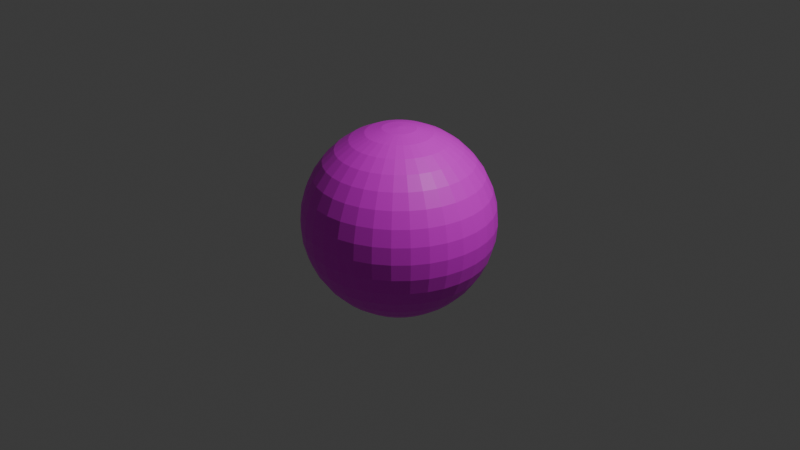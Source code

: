 # Source: ball.blend  (saved by Blender 4.0.36; exported with 4.5.12 LTS)
import bpy
from mathutils import Matrix  # noqa: F401  (used for matrix-valued properties, if any)

bpy.ops.wm.read_factory_settings(use_empty=True)
scene = bpy.context.scene
scene.name = 'Scene'

# ---- collections
col_collection = bpy.data.collections.new('Collection'); scene.collection.children.link(col_collection)

# ---- images (referenced by path relative to the original .blend; pixels are not part of the script)
import os
ASSET_DIR = os.environ.get("B2B_ASSET_DIR", "")  # directory of the original .blend (textures are referenced by path, not embedded)
HERE = os.path.dirname(os.path.abspath(__file__))  # packed textures are extracted next to this script under _unpacked/

def load_image(name, relpath, width, height, colorspace="sRGB"):
    """Load a texture the original file referenced (path relative to the .blend, or extracted next to this script)."""
    p = next((c for c in (os.path.join(HERE, relpath), os.path.join(ASSET_DIR, relpath)) if relpath and os.path.exists(c)), "")
    if p:
        img = bpy.data.images.load(p, check_existing=True)
        img.name = name
    else:  # same state as the original file: an image datablock whose file is absent (Cycles renders it pink)
        img = bpy.data.images.new(name, width, height)
        img.source = "FILE"
        img.filepath = "//" + (relpath or name)
    img.colorspace_settings.name = colorspace
    return img
img_ball_texture = load_image('ball-texture', 'ball-texture.png', 1024, 1024, 'sRGB')

# ---- materials (node trees are filled in below, after node groups)
mat_material = bpy.data.materials.new('Material')
mat_material.use_transparent_shadow = False

# ---- material node trees
mat_material.use_nodes = True; mat_material.node_tree.nodes.clear()
_N = mat_material.node_tree.nodes; _L = mat_material.node_tree.links
n0 = _N.new('ShaderNodeBsdfPrincipled'); n0.name = 'Principled BSDF'; n0.location = (10, 300)
n0.inputs[3].default_value = 1.45
n1 = _N.new('ShaderNodeOutputMaterial'); n1.name = 'Material Output'; n1.location = (300, 300)
n2 = _N.new('ShaderNodeTexImage'); n2.name = 'Image Texture'; n2.location = (-280, 280)
n2.image = img_ball_texture
_L.new(n0.outputs[0], n1.inputs[0])
_L.new(n2.outputs[0], n0.inputs[0])
n1.is_active_output = True

# ---- world
world_world = bpy.data.worlds.new('World'); scene.world = world_world
world_world.use_nodes = True; world_world.node_tree.nodes.clear()
_N = world_world.node_tree.nodes; _L = world_world.node_tree.links
n0 = _N.new('ShaderNodeOutputWorld'); n0.name = 'World Output'; n0.location = (300, 300)
n1 = _N.new('ShaderNodeBackground'); n1.name = 'Background'; n1.location = (10, 300)
n1.inputs[0].default_value = (0.05088, 0.05088, 0.05088, 1.0)
_L.new(n1.outputs[0], n0.inputs[0])
n0.is_active_output = True
world_world.color = (0.05088, 0.05088, 0.05088)
world_world.use_sun_shadow = False
world_world.sun_shadow_jitter_overblur = 0.0

# ---- cameras
cam_camera = bpy.data.cameras.new('Camera')
cam_camera.clip_end = 100.0
cam_camera.ortho_scale = 7.314

# ---- lights
light_light = bpy.data.lights.new('Light', 'POINT')
light_light.transmission_factor = 0.0
light_light.use_soft_falloff = False
light_light.energy = 1000.0
light_light.shadow_soft_size = 0.1
light_light.shadow_maximum_resolution = 0.006
light_light.use_absolute_resolution = True

# ---- meshes
me_sphere = bpy.data.meshes.new('Sphere')
me_sphere.from_pydata([(0.03191, 0.1707, 0.9848), (0.06285, 0.3362, 0.9397), (0.09187, 0.4915, 0.866), (0.1181, 0.6318, 0.766), (0.1408, 0.753, 0.6428), (0.1591, 0.8513, 0.5), (0.1727, 0.9237, 0.342), (0.181, 0.968, 0.1736), (0.1837, 0.983, 0.0), (0.181, 0.968, -0.1736), (0.1727, 0.9237, -0.342), (0.1591, 0.8513, -0.5), (0.1408, 0.753, -0.6428), (0.1181, 0.6318, -0.766), (0.09187, 0.4915, -0.866), (0.06285, 0.3362, -0.9397), (0.03191, 0.1707, -0.9848), (0.06273, 0.1619, 0.9848), (0.1236, 0.3189, 0.9397), (0.1806, 0.4662, 0.866), (0.2322, 0.5994, 0.766), (0.2767, 0.7143, 0.6428), (0.3128, 0.8075, 0.5), (0.3395, 0.8762, 0.342), (0.3558, 0.9183, 0.1736), (0.3612, 0.9325, 0.0), (0.3558, 0.9183, -0.1736), (0.3395, 0.8762, -0.342), (0.3128, 0.8075, -0.5), (0.2767, 0.7143, -0.6428), (0.2322, 0.5994, -0.766), (0.1806, 0.4662, -0.866), (0.1236, 0.3189, -0.9397), (0.06273, 0.1619, -0.9848), (0.09141, 0.1476, 0.9848), (0.1801, 0.2908, 0.9397), (0.2632, 0.4251, 0.866), (0.3384, 0.5465, 0.766), (0.4033, 0.6513, 0.6428), (0.4559, 0.7363, 0.5), (0.4947, 0.7989, 0.342), (0.5184, 0.8373, 0.1736), (0.5264, 0.8502, 0.0), (0.5184, 0.8373, -0.1736), (0.4947, 0.7989, -0.342), (0.4559, 0.7363, -0.5), (0.4033, 0.6513, -0.6428), (0.3384, 0.5465, -0.766), (0.2632, 0.4251, -0.866), (0.1801, 0.2908, -0.9397), (0.09141, 0.1476, -0.9848), (0.117, 0.1283, 0.9848), (0.2304, 0.2528, 0.9397), (0.3368, 0.3695, 0.866), (0.433, 0.475, 0.766), (0.5161, 0.5661, 0.6428), (0.5834, 0.64, 0.5), (0.6331, 0.6944, 0.342), (0.6635, 0.7278, 0.1736), (0.6737, 0.739, 0.0), (0.6635, 0.7278, -0.1736), (0.6331, 0.6944, -0.342), (0.5834, 0.64, -0.5), (0.5161, 0.5661, -0.6428), (0.433, 0.475, -0.766), (0.3368, 0.3695, -0.866), (0.2304, 0.2528, -0.9397), (0.117, 0.1283, -0.9848), (0.1386, 0.1046, 0.9848), (0.2729, 0.2061, 0.9397), (0.399, 0.3013, 0.866), (0.513, 0.3874, 0.766), (0.6113, 0.4616, 0.6428), (0.6911, 0.5219, 0.5), (0.7499, 0.5663, 0.342), (0.7859, 0.5935, 0.1736), (0.798, 0.6026, 0.0), (0.7859, 0.5935, -0.1736), (0.7499, 0.5663, -0.342), (0.6911, 0.5219, -0.5), (0.6113, 0.4616, -0.6428), (0.513, 0.3874, -0.766), (0.399, 0.3013, -0.866), (0.2729, 0.2061, -0.9397), (0.1386, 0.1046, -0.9848), (0.1554, 0.0774, 0.9848), (0.3062, 0.1525, 0.9397), (0.4476, 0.2229, 0.866), (0.5754, 0.2865, 0.766), (0.6857, 0.3415, 0.6428), (0.7752, 0.386, 0.5), (0.8412, 0.4189, 0.342), (0.8816, 0.439, 0.1736), (0.8952, 0.4457, 0.0), (0.8816, 0.439, -0.1736), (0.8412, 0.4189, -0.342), (0.7752, 0.386, -0.5), (0.6857, 0.3415, -0.6428), (0.5754, 0.2865, -0.766), (0.4476, 0.2229, -0.866), (0.3062, 0.1525, -0.9397), (0.1554, 0.0774, -0.9848), (0.167, 0.04752, 0.9848), (0.329, 0.0936, 0.9397), (0.4809, 0.1368, 0.866), (0.6182, 0.1759, 0.766), (0.7368, 0.2096, 0.6428), (0.833, 0.237, 0.5), (0.9038, 0.2572, 0.342), (0.9472, 0.2695, 0.1736), (0.9618, 0.2737, 0.0), (0.9472, 0.2695, -0.1736), (0.9038, 0.2572, -0.342), (0.833, 0.237, -0.5), (0.7368, 0.2096, -0.6428), (0.6182, 0.1759, -0.766), (0.4809, 0.1368, -0.866), (0.329, 0.0936, -0.9397), (0.167, 0.04752, -0.9848), (0.1729, 0.01602, 0.9848), (0.3406, 0.03156, 0.9397), (0.4979, 0.04613, 0.866), (0.64, 0.05931, 0.766), (0.7628, 0.07068, 0.6428), (0.8623, 0.07991, 0.5), (0.9357, 0.0867, 0.342), (0.9806, 0.09087, 0.1736), (0.9957, 0.09227, 0.0), (0.9806, 0.09087, -0.1736), (0.9357, 0.0867, -0.342), (0.8623, 0.07991, -0.5), (0.7628, 0.07068, -0.6428), (0.64, 0.05931, -0.766), (0.4979, 0.04613, -0.866), (0.3406, 0.03156, -0.9397), (0.1729, 0.01602, -0.9848), (0.1729, -0.01602, 0.9848), (0.3406, -0.03156, 0.9397), (0.4979, -0.04613, 0.866), (0.64, -0.05931, 0.766), (0.7628, -0.07068, 0.6428), (0.8623, -0.07991, 0.5), (0.9357, -0.0867, 0.342), (0.9806, -0.09087, 0.1736), (0.9957, -0.09227, 0.0), (0.9806, -0.09087, -0.1736), (0.9357, -0.0867, -0.342), (0.8623, -0.07991, -0.5), (0.7628, -0.07068, -0.6428), (0.64, -0.05931, -0.766), (0.4979, -0.04613, -0.866), (0.3406, -0.03156, -0.9397), (0.1729, -0.01602, -0.9848), (0.167, -0.04752, 0.9848), (0.329, -0.0936, 0.9397), (0.4809, -0.1368, 0.866), (0.6182, -0.1759, 0.766), (0.7368, -0.2096, 0.6428), (0.833, -0.237, 0.5), (0.9038, -0.2572, 0.342), (0.9472, -0.2695, 0.1736), (0.9618, -0.2737, 0.0), (0.9472, -0.2695, -0.1736), (0.9038, -0.2572, -0.342), (0.833, -0.237, -0.5), (0.7368, -0.2096, -0.6428), (0.6182, -0.1759, -0.766), (0.4809, -0.1368, -0.866), (0.329, -0.0936, -0.9397), (0.167, -0.04752, -0.9848), (0.1554, -0.0774, 0.9848), (0.3062, -0.1525, 0.9397), (0.4476, -0.2229, 0.866), (0.5754, -0.2865, 0.766), (0.6857, -0.3415, 0.6428), (0.7752, -0.386, 0.5), (0.8412, -0.4189, 0.342), (0.8816, -0.439, 0.1736), (0.8952, -0.4457, 0.0), (0.8816, -0.439, -0.1736), (0.8412, -0.4189, -0.342), (0.7752, -0.386, -0.5), (0.6857, -0.3415, -0.6428), (0.5754, -0.2865, -0.766), (0.4476, -0.2229, -0.866), (0.3062, -0.1525, -0.9397), (0.1554, -0.0774, -0.9848), (0.1386, -0.1046, 0.9848), (0.2729, -0.2061, 0.9397), (0.399, -0.3013, 0.866), (0.513, -0.3874, 0.766), (0.6113, -0.4616, 0.6428), (0.6911, -0.5219, 0.5), (0.7499, -0.5663, 0.342), (0.7859, -0.5935, 0.1736), (0.798, -0.6026, 0.0), (0.7859, -0.5935, -0.1736), (0.7499, -0.5663, -0.342), (0.6911, -0.5219, -0.5), (0.6113, -0.4616, -0.6428), (0.513, -0.3874, -0.766), (0.399, -0.3013, -0.866), (0.2729, -0.2061, -0.9397), (0.1386, -0.1046, -0.9848), (0.117, -0.1283, 0.9848), (0.2304, -0.2528, 0.9397), (0.3368, -0.3695, 0.866), (0.433, -0.475, 0.766), (0.5161, -0.5661, 0.6428), (0.5834, -0.64, 0.5), (0.6331, -0.6944, 0.342), (0.6635, -0.7278, 0.1736), (0.6737, -0.739, 0.0), (0.6635, -0.7278, -0.1736), (0.6331, -0.6944, -0.342), (0.5834, -0.64, -0.5), (0.5161, -0.5661, -0.6428), (0.433, -0.475, -0.766), (0.3368, -0.3695, -0.866), (0.2304, -0.2528, -0.9397), (0.117, -0.1283, -0.9848), (0.09141, -0.1476, 0.9848), (0.1801, -0.2908, 0.9397), (0.2632, -0.4251, 0.866), (0.3384, -0.5465, 0.766), (0.4033, -0.6513, 0.6428), (0.4559, -0.7363, 0.5), (0.4947, -0.7989, 0.342), (0.5184, -0.8373, 0.1736), (0.5264, -0.8502, 0.0), (0.5184, -0.8373, -0.1736), (0.4947, -0.7989, -0.342), (0.4559, -0.7363, -0.5), (0.4033, -0.6513, -0.6428), (0.3384, -0.5465, -0.766), (0.2632, -0.4251, -0.866), (0.1801, -0.2908, -0.9397), (0.09141, -0.1476, -0.9848), (0.06273, -0.1619, 0.9848), (0.1236, -0.3189, 0.9397), (0.1806, -0.4662, 0.866), (0.2322, -0.5994, 0.766), (0.2767, -0.7143, 0.6428), (0.3128, -0.8075, 0.5), (0.3395, -0.8762, 0.342), (0.3558, -0.9183, 0.1736), (0.3612, -0.9325, 0.0), (0.3558, -0.9183, -0.1736), (0.3395, -0.8762, -0.342), (0.3128, -0.8075, -0.5), (0.2767, -0.7143, -0.6428), (0.2322, -0.5994, -0.766), (0.1806, -0.4662, -0.866), (0.1236, -0.3189, -0.9397), (0.06273, -0.1619, -0.9848), (0.03191, -0.1707, 0.9848), (0.06285, -0.3362, 0.9397), (0.09187, -0.4915, 0.866), (0.1181, -0.6318, 0.766), (0.1408, -0.753, 0.6428), (0.1591, -0.8513, 0.5), (0.1727, -0.9237, 0.342), (0.181, -0.968, 0.1736), (0.1837, -0.983, 0.0), (0.181, -0.968, -0.1736), (0.1727, -0.9237, -0.342), (0.1591, -0.8513, -0.5), (0.1408, -0.753, -0.6428), (0.1181, -0.6318, -0.766), (0.09187, -0.4915, -0.866), (0.06285, -0.3362, -0.9397), (0.03191, -0.1707, -0.9848), (1.863e-08, -0.1736, 0.9848), (4.47e-08, -0.342, 0.9397), (3.725e-08, -0.5, 0.866), (8.196e-08, -0.6428, 0.766), (1.043e-07, -0.766, 0.6428), (-2.98e-08, -0.866, 0.5), (5.96e-08, -0.9397, 0.342), (0.0, -0.9848, 0.1736), (7.451e-08, -1.0, 0.0), (0.0, -0.9848, -0.1736), (5.96e-08, -0.9397, -0.342), (-2.98e-08, -0.866, -0.5), (1.043e-07, -0.766, -0.6428), (8.196e-08, -0.6428, -0.766), (3.725e-08, -0.5, -0.866), (4.47e-08, -0.342, -0.9397), (1.863e-08, -0.1736, -0.9848), (-0.03191, -0.1707, 0.9848), (-0.06285, -0.3362, 0.9397), (-0.09187, -0.4915, 0.866), (-0.1181, -0.6318, 0.766), (-0.1408, -0.753, 0.6428), (-0.1591, -0.8513, 0.5), (-0.1727, -0.9237, 0.342), (-0.181, -0.968, 0.1736), (-0.1837, -0.983, 0.0), (-0.181, -0.968, -0.1736), (-0.1727, -0.9237, -0.342), (-0.1591, -0.8513, -0.5), (-0.1408, -0.753, -0.6428), (-0.1181, -0.6318, -0.766), (-0.09187, -0.4915, -0.866), (-0.06285, -0.3362, -0.9397), (-0.03191, -0.1707, -0.9848), (-0.06273, -0.1619, 0.9848), (-0.1236, -0.3189, 0.9397), (-0.1806, -0.4662, 0.866), (-0.2322, -0.5994, 0.766), (-0.2767, -0.7143, 0.6428), (-0.3128, -0.8075, 0.5), (-0.3395, -0.8762, 0.342), (-0.3558, -0.9183, 0.1736), (-0.3612, -0.9325, 0.0), (-0.3558, -0.9183, -0.1736), (-0.3395, -0.8762, -0.342), (-0.3128, -0.8075, -0.5), (-0.2767, -0.7143, -0.6428), (-0.2322, -0.5994, -0.766), (-0.1806, -0.4662, -0.866), (-0.1236, -0.3189, -0.9397), (-0.06273, -0.1619, -0.9848), (-0.09141, -0.1476, 0.9848), (-0.1801, -0.2908, 0.9397), (-0.2632, -0.4251, 0.866), (-0.3384, -0.5465, 0.766), (-0.4033, -0.6513, 0.6428), (-0.4559, -0.7363, 0.5), (-0.4947, -0.7989, 0.342), (-0.5184, -0.8373, 0.1736), (-0.5264, -0.8502, 0.0), (-0.5184, -0.8373, -0.1736), (-0.4947, -0.7989, -0.342), (-0.4559, -0.7363, -0.5), (-0.4033, -0.6513, -0.6428), (-0.3384, -0.5465, -0.766), (-0.2632, -0.4251, -0.866), (-0.1801, -0.2908, -0.9397), (-0.09141, -0.1476, -0.9848), (0.0, 0.0, -1.0), (-0.117, -0.1283, 0.9848), (-0.2304, -0.2528, 0.9397), (-0.3368, -0.3695, 0.866), (-0.433, -0.475, 0.766), (-0.5161, -0.5661, 0.6428), (-0.5834, -0.64, 0.5), (-0.6331, -0.6944, 0.342), (-0.6635, -0.7278, 0.1736), (-0.6737, -0.739, 0.0), (-0.6635, -0.7278, -0.1736), (-0.6331, -0.6944, -0.342), (-0.5834, -0.64, -0.5), (-0.5161, -0.5661, -0.6428), (-0.433, -0.475, -0.766), (-0.3368, -0.3695, -0.866), (-0.2304, -0.2528, -0.9397), (-0.117, -0.1283, -0.9848), (-0.1386, -0.1046, 0.9848), (-0.2729, -0.2061, 0.9397), (-0.399, -0.3013, 0.866), (-0.513, -0.3874, 0.766), (-0.6113, -0.4616, 0.6428), (-0.6911, -0.5219, 0.5), (-0.7499, -0.5663, 0.342), (-0.7859, -0.5935, 0.1736), (-0.798, -0.6026, 0.0), (-0.7859, -0.5935, -0.1736), (-0.7499, -0.5663, -0.342), (-0.6911, -0.5219, -0.5), (-0.6113, -0.4616, -0.6428), (-0.513, -0.3874, -0.766), (-0.399, -0.3013, -0.866), (-0.2729, -0.2061, -0.9397), (-0.1386, -0.1046, -0.9848), (-0.1554, -0.0774, 0.9848), (-0.3062, -0.1525, 0.9397), (-0.4476, -0.2229, 0.866), (-0.5754, -0.2865, 0.766), (-0.6857, -0.3415, 0.6428), (-0.7752, -0.386, 0.5), (-0.8412, -0.4189, 0.342), (-0.8816, -0.439, 0.1736), (-0.8952, -0.4457, 0.0), (-0.8816, -0.439, -0.1736), (-0.8412, -0.4189, -0.342), (-0.7752, -0.386, -0.5), (-0.6857, -0.3415, -0.6428), (-0.5754, -0.2865, -0.766), (-0.4476, -0.2229, -0.866), (-0.3062, -0.1525, -0.9397), (-0.1554, -0.0774, -0.9848), (0.0, 0.0, 1.0), (-0.167, -0.04752, 0.9848), (-0.329, -0.0936, 0.9397), (-0.4809, -0.1368, 0.866), (-0.6182, -0.1759, 0.766), (-0.7368, -0.2096, 0.6428), (-0.833, -0.237, 0.5), (-0.9038, -0.2572, 0.342), (-0.9472, -0.2695, 0.1736), (-0.9618, -0.2737, 0.0), (-0.9472, -0.2695, -0.1736), (-0.9038, -0.2572, -0.342), (-0.833, -0.237, -0.5), (-0.7368, -0.2096, -0.6428), (-0.6182, -0.1759, -0.766), (-0.4809, -0.1368, -0.866), (-0.329, -0.0936, -0.9397), (-0.167, -0.04752, -0.9848), (-0.1729, -0.01602, 0.9848), (-0.3406, -0.03156, 0.9397), (-0.4979, -0.04613, 0.866), (-0.64, -0.05931, 0.766), (-0.7628, -0.07068, 0.6428), (-0.8623, -0.07991, 0.5), (-0.9357, -0.0867, 0.342), (-0.9806, -0.09087, 0.1736), (-0.9957, -0.09227, 0.0), (-0.9806, -0.09087, -0.1736), (-0.9357, -0.0867, -0.342), (-0.8623, -0.07991, -0.5), (-0.7628, -0.07068, -0.6428), (-0.64, -0.05931, -0.766), (-0.4979, -0.04613, -0.866), (-0.3406, -0.03156, -0.9397), (-0.1729, -0.01602, -0.9848), (-0.1729, 0.01602, 0.9848), (-0.3406, 0.03156, 0.9397), (-0.4979, 0.04613, 0.866), (-0.64, 0.05931, 0.766), (-0.7628, 0.07068, 0.6428), (-0.8623, 0.07991, 0.5), (-0.9357, 0.0867, 0.342), (-0.9806, 0.09087, 0.1736), (-0.9957, 0.09227, 0.0), (-0.9806, 0.09087, -0.1736), (-0.9357, 0.0867, -0.342), (-0.8623, 0.07991, -0.5), (-0.7628, 0.07068, -0.6428), (-0.64, 0.05931, -0.766), (-0.4979, 0.04613, -0.866), (-0.3406, 0.03156, -0.9397), (-0.1729, 0.01602, -0.9848), (-0.167, 0.04752, 0.9848), (-0.329, 0.0936, 0.9397), (-0.4809, 0.1368, 0.866), (-0.6182, 0.1759, 0.766), (-0.7368, 0.2096, 0.6428), (-0.833, 0.237, 0.5), (-0.9038, 0.2572, 0.342), (-0.9472, 0.2695, 0.1736), (-0.9618, 0.2737, 0.0), (-0.9472, 0.2695, -0.1736), (-0.9038, 0.2572, -0.342), (-0.833, 0.237, -0.5), (-0.7368, 0.2096, -0.6428), (-0.6182, 0.1759, -0.766), (-0.4809, 0.1368, -0.866), (-0.329, 0.0936, -0.9397), (-0.167, 0.04752, -0.9848), (-0.1554, 0.0774, 0.9848), (-0.3062, 0.1525, 0.9397), (-0.4476, 0.2229, 0.866), (-0.5754, 0.2865, 0.766), (-0.6857, 0.3415, 0.6428), (-0.7752, 0.386, 0.5), (-0.8412, 0.4189, 0.342), (-0.8816, 0.439, 0.1736), (-0.8952, 0.4457, 0.0), (-0.8816, 0.439, -0.1736), (-0.8412, 0.4189, -0.342), (-0.7752, 0.386, -0.5), (-0.6857, 0.3415, -0.6428), (-0.5754, 0.2865, -0.766), (-0.4476, 0.2229, -0.866), (-0.3062, 0.1525, -0.9397), (-0.1554, 0.0774, -0.9848), (-0.1386, 0.1046, 0.9848), (-0.2729, 0.2061, 0.9397), (-0.399, 0.3013, 0.866), (-0.513, 0.3874, 0.766), (-0.6113, 0.4616, 0.6428), (-0.6911, 0.5219, 0.5), (-0.7499, 0.5663, 0.342), (-0.7859, 0.5935, 0.1736), (-0.798, 0.6026, 0.0), (-0.7859, 0.5935, -0.1736), (-0.7499, 0.5663, -0.342), (-0.6911, 0.5219, -0.5), (-0.6113, 0.4616, -0.6428), (-0.513, 0.3874, -0.766), (-0.399, 0.3013, -0.866), (-0.2729, 0.2061, -0.9397), (-0.1386, 0.1046, -0.9848), (-0.117, 0.1283, 0.9848), (-0.2304, 0.2528, 0.9397), (-0.3368, 0.3695, 0.866), (-0.433, 0.475, 0.766), (-0.5161, 0.5661, 0.6428), (-0.5834, 0.64, 0.5), (-0.6331, 0.6944, 0.342), (-0.6635, 0.7278, 0.1736), (-0.6737, 0.739, 0.0), (-0.6635, 0.7278, -0.1736), (-0.6331, 0.6944, -0.342), (-0.5834, 0.64, -0.5), (-0.5161, 0.5661, -0.6428), (-0.433, 0.475, -0.766), (-0.3368, 0.3695, -0.866), (-0.2304, 0.2528, -0.9397), (-0.117, 0.1283, -0.9848), (-0.09141, 0.1476, 0.9848), (-0.1801, 0.2908, 0.9397), (-0.2632, 0.4251, 0.866), (-0.3384, 0.5465, 0.766), (-0.4033, 0.6513, 0.6428), (-0.4559, 0.7363, 0.5), (-0.4947, 0.7989, 0.342), (-0.5184, 0.8373, 0.1736), (-0.5264, 0.8502, 0.0), (-0.5184, 0.8373, -0.1736), (-0.4947, 0.7989, -0.342), (-0.4559, 0.7363, -0.5), (-0.4033, 0.6513, -0.6428), (-0.3384, 0.5465, -0.766), (-0.2632, 0.4251, -0.866), (-0.1801, 0.2908, -0.9397), (-0.09141, 0.1476, -0.9848), (-0.06273, 0.1619, 0.9848), (-0.1236, 0.3189, 0.9397), (-0.1806, 0.4662, 0.866), (-0.2322, 0.5994, 0.766), (-0.2767, 0.7143, 0.6428), (-0.3128, 0.8075, 0.5), (-0.3395, 0.8762, 0.342), (-0.3558, 0.9183, 0.1736), (-0.3612, 0.9325, 0.0), (-0.3558, 0.9183, -0.1736), (-0.3395, 0.8762, -0.342), (-0.3128, 0.8075, -0.5), (-0.2767, 0.7143, -0.6428), (-0.2322, 0.5994, -0.766), (-0.1806, 0.4662, -0.866), (-0.1236, 0.3189, -0.9397), (-0.06273, 0.1619, -0.9848), (-0.03191, 0.1707, 0.9848), (-0.06285, 0.3362, 0.9397), (-0.09187, 0.4915, 0.866), (-0.1181, 0.6318, 0.766), (-0.1408, 0.753, 0.6428), (-0.1591, 0.8513, 0.5), (-0.1727, 0.9237, 0.342), (-0.181, 0.968, 0.1736), (-0.1837, 0.983, 0.0), (-0.181, 0.968, -0.1736), (-0.1727, 0.9237, -0.342), (-0.1591, 0.8513, -0.5), (-0.1408, 0.753, -0.6428), (-0.1181, 0.6318, -0.766), (-0.09187, 0.4915, -0.866), (-0.06285, 0.3362, -0.9397), (-0.03191, 0.1707, -0.9848), (-3.353e-08, 0.1736, 0.9848), (-1.043e-07, 0.342, 0.9397), (-6.706e-08, 0.5, 0.866), (-1.118e-07, 0.6428, 0.766), (-2.533e-07, 0.766, 0.6428), (2.98e-08, 0.866, 0.5), (-1.639e-07, 0.9397, 0.342), (-1.49e-08, 0.9848, 0.1736), (-1.341e-07, 1.0, 0.0), (-1.49e-08, 0.9848, -0.1736), (-1.639e-07, 0.9397, -0.342), (2.98e-08, 0.866, -0.5), (-2.533e-07, 0.766, -0.6428), (-1.118e-07, 0.6428, -0.766), (-6.706e-08, 0.5, -0.866), (-1.043e-07, 0.342, -0.9397), (-3.353e-08, 0.1736, -0.9848)], [], [(578, 577, 14, 15), (571, 570, 7, 8), (564, 563, 0, 1), (579, 578, 15, 16), (572, 571, 8, 9), (565, 564, 1, 2), (340, 579, 16), (573, 572, 9, 10), (566, 565, 2, 3), (574, 573, 10, 11), (567, 566, 3, 4), (575, 574, 11, 12), (568, 567, 4, 5), (576, 575, 12, 13), (569, 568, 5, 6), (577, 576, 13, 14), (570, 569, 6, 7), (563, 392, 0), (12, 11, 28, 29), (5, 4, 21, 22), (13, 12, 29, 30), (6, 5, 22, 23), (14, 13, 30, 31), (7, 6, 23, 24), (0, 392, 17), (15, 14, 31, 32), (8, 7, 24, 25), (1, 0, 17, 18), (16, 15, 32, 33), (9, 8, 25, 26), (2, 1, 18, 19), (340, 16, 33), (10, 9, 26, 27), (3, 2, 19, 20), (11, 10, 27, 28), (4, 3, 20, 21), (29, 28, 45, 46), (22, 21, 38, 39), (30, 29, 46, 47), (23, 22, 39, 40), (31, 30, 47, 48), (24, 23, 40, 41), (17, 392, 34), (32, 31, 48, 49), (25, 24, 41, 42), (18, 17, 34, 35), (33, 32, 49, 50), (26, 25, 42, 43), (19, 18, 35, 36), (340, 33, 50), (27, 26, 43, 44), (20, 19, 36, 37), (28, 27, 44, 45), (21, 20, 37, 38), (46, 45, 62, 63), (39, 38, 55, 56), (47, 46, 63, 64), (40, 39, 56, 57), (48, 47, 64, 65), (41, 40, 57, 58), (34, 392, 51), (49, 48, 65, 66), (42, 41, 58, 59), (35, 34, 51, 52), (50, 49, 66, 67), (43, 42, 59, 60), (36, 35, 52, 53), (340, 50, 67), (44, 43, 60, 61), (37, 36, 53, 54), (45, 44, 61, 62), (38, 37, 54, 55), (63, 62, 79, 80), (56, 55, 72, 73), (64, 63, 80, 81), (57, 56, 73, 74), (65, 64, 81, 82), (58, 57, 74, 75), (51, 392, 68), (66, 65, 82, 83), (59, 58, 75, 76), (52, 51, 68, 69), (67, 66, 83, 84), (60, 59, 76, 77), (53, 52, 69, 70), (340, 67, 84), (61, 60, 77, 78), (54, 53, 70, 71), (62, 61, 78, 79), (55, 54, 71, 72), (80, 79, 96, 97), (73, 72, 89, 90), (81, 80, 97, 98), (74, 73, 90, 91), (82, 81, 98, 99), (75, 74, 91, 92), (68, 392, 85), (83, 82, 99, 100), (76, 75, 92, 93), (69, 68, 85, 86), (84, 83, 100, 101), (77, 76, 93, 94), (70, 69, 86, 87), (340, 84, 101), (78, 77, 94, 95), (71, 70, 87, 88), (79, 78, 95, 96), (72, 71, 88, 89), (97, 96, 113, 114), (90, 89, 106, 107), (98, 97, 114, 115), (91, 90, 107, 108), (99, 98, 115, 116), (92, 91, 108, 109), (85, 392, 102), (100, 99, 116, 117), (93, 92, 109, 110), (86, 85, 102, 103), (101, 100, 117, 118), (94, 93, 110, 111), (87, 86, 103, 104), (340, 101, 118), (95, 94, 111, 112), (88, 87, 104, 105), (96, 95, 112, 113), (89, 88, 105, 106), (114, 113, 130, 131), (107, 106, 123, 124), (115, 114, 131, 132), (108, 107, 124, 125), (116, 115, 132, 133), (109, 108, 125, 126), (102, 392, 119), (117, 116, 133, 134), (110, 109, 126, 127), (103, 102, 119, 120), (118, 117, 134, 135), (111, 110, 127, 128), (104, 103, 120, 121), (340, 118, 135), (112, 111, 128, 129), (105, 104, 121, 122), (113, 112, 129, 130), (106, 105, 122, 123), (131, 130, 147, 148), (124, 123, 140, 141), (132, 131, 148, 149), (125, 124, 141, 142), (133, 132, 149, 150), (126, 125, 142, 143), (119, 392, 136), (134, 133, 150, 151), (127, 126, 143, 144), (120, 119, 136, 137), (135, 134, 151, 152), (128, 127, 144, 145), (121, 120, 137, 138), (340, 135, 152), (129, 128, 145, 146), (122, 121, 138, 139), (130, 129, 146, 147), (123, 122, 139, 140), (148, 147, 164, 165), (141, 140, 157, 158), (149, 148, 165, 166), (142, 141, 158, 159), (150, 149, 166, 167), (143, 142, 159, 160), (136, 392, 153), (151, 150, 167, 168), (144, 143, 160, 161), (137, 136, 153, 154), (152, 151, 168, 169), (145, 144, 161, 162), (138, 137, 154, 155), (340, 152, 169), (146, 145, 162, 163), (139, 138, 155, 156), (147, 146, 163, 164), (140, 139, 156, 157), (165, 164, 181, 182), (158, 157, 174, 175), (166, 165, 182, 183), (159, 158, 175, 176), (167, 166, 183, 184), (160, 159, 176, 177), (153, 392, 170), (168, 167, 184, 185), (161, 160, 177, 178), (154, 153, 170, 171), (169, 168, 185, 186), (162, 161, 178, 179), (155, 154, 171, 172), (340, 169, 186), (163, 162, 179, 180), (156, 155, 172, 173), (164, 163, 180, 181), (157, 156, 173, 174), (182, 181, 198, 199), (175, 174, 191, 192), (183, 182, 199, 200), (176, 175, 192, 193), (184, 183, 200, 201), (177, 176, 193, 194), (170, 392, 187), (185, 184, 201, 202), (178, 177, 194, 195), (171, 170, 187, 188), (186, 185, 202, 203), (179, 178, 195, 196), (172, 171, 188, 189), (340, 186, 203), (180, 179, 196, 197), (173, 172, 189, 190), (181, 180, 197, 198), (174, 173, 190, 191), (199, 198, 215, 216), (192, 191, 208, 209), (200, 199, 216, 217), (193, 192, 209, 210), (201, 200, 217, 218), (194, 193, 210, 211), (187, 392, 204), (202, 201, 218, 219), (195, 194, 211, 212), (188, 187, 204, 205), (203, 202, 219, 220), (196, 195, 212, 213), (189, 188, 205, 206), (340, 203, 220), (197, 196, 213, 214), (190, 189, 206, 207), (198, 197, 214, 215), (191, 190, 207, 208), (216, 215, 232, 233), (209, 208, 225, 226), (217, 216, 233, 234), (210, 209, 226, 227), (218, 217, 234, 235), (211, 210, 227, 228), (204, 392, 221), (219, 218, 235, 236), (212, 211, 228, 229), (205, 204, 221, 222), (220, 219, 236, 237), (213, 212, 229, 230), (206, 205, 222, 223), (340, 220, 237), (214, 213, 230, 231), (207, 206, 223, 224), (215, 214, 231, 232), (208, 207, 224, 225), (233, 232, 249, 250), (226, 225, 242, 243), (234, 233, 250, 251), (227, 226, 243, 244), (235, 234, 251, 252), (228, 227, 244, 245), (221, 392, 238), (236, 235, 252, 253), (229, 228, 245, 246), (222, 221, 238, 239), (237, 236, 253, 254), (230, 229, 246, 247), (223, 222, 239, 240), (340, 237, 254), (231, 230, 247, 248), (224, 223, 240, 241), (232, 231, 248, 249), (225, 224, 241, 242), (250, 249, 266, 267), (243, 242, 259, 260), (251, 250, 267, 268), (244, 243, 260, 261), (252, 251, 268, 269), (245, 244, 261, 262), (238, 392, 255), (253, 252, 269, 270), (246, 245, 262, 263), (239, 238, 255, 256), (254, 253, 270, 271), (247, 246, 263, 264), (240, 239, 256, 257), (340, 254, 271), (248, 247, 264, 265), (241, 240, 257, 258), (249, 248, 265, 266), (242, 241, 258, 259), (267, 266, 283, 284), (260, 259, 276, 277), (268, 267, 284, 285), (261, 260, 277, 278), (269, 268, 285, 286), (262, 261, 278, 279), (255, 392, 272), (270, 269, 286, 287), (263, 262, 279, 280), (256, 255, 272, 273), (271, 270, 287, 288), (264, 263, 280, 281), (257, 256, 273, 274), (340, 271, 288), (265, 264, 281, 282), (258, 257, 274, 275), (266, 265, 282, 283), (259, 258, 275, 276), (284, 283, 300, 301), (277, 276, 293, 294), (285, 284, 301, 302), (278, 277, 294, 295), (286, 285, 302, 303), (279, 278, 295, 296), (272, 392, 289), (287, 286, 303, 304), (280, 279, 296, 297), (273, 272, 289, 290), (288, 287, 304, 305), (281, 280, 297, 298), (274, 273, 290, 291), (340, 288, 305), (282, 281, 298, 299), (275, 274, 291, 292), (283, 282, 299, 300), (276, 275, 292, 293), (301, 300, 317, 318), (294, 293, 310, 311), (302, 301, 318, 319), (295, 294, 311, 312), (303, 302, 319, 320), (296, 295, 312, 313), (289, 392, 306), (304, 303, 320, 321), (297, 296, 313, 314), (290, 289, 306, 307), (305, 304, 321, 322), (298, 297, 314, 315), (291, 290, 307, 308), (340, 305, 322), (299, 298, 315, 316), (292, 291, 308, 309), (300, 299, 316, 317), (293, 292, 309, 310), (318, 317, 334, 335), (311, 310, 327, 328), (319, 318, 335, 336), (312, 311, 328, 329), (320, 319, 336, 337), (313, 312, 329, 330), (306, 392, 323), (321, 320, 337, 338), (314, 313, 330, 331), (307, 306, 323, 324), (322, 321, 338, 339), (315, 314, 331, 332), (308, 307, 324, 325), (340, 322, 339), (316, 315, 332, 333), (309, 308, 325, 326), (317, 316, 333, 334), (310, 309, 326, 327), (335, 334, 352, 353), (328, 327, 345, 346), (336, 335, 353, 354), (329, 328, 346, 347), (337, 336, 354, 355), (330, 329, 347, 348), (323, 392, 341), (338, 337, 355, 356), (331, 330, 348, 349), (324, 323, 341, 342), (339, 338, 356, 357), (332, 331, 349, 350), (325, 324, 342, 343), (340, 339, 357), (333, 332, 350, 351), (326, 325, 343, 344), (334, 333, 351, 352), (327, 326, 344, 345), (353, 352, 369, 370), (346, 345, 362, 363), (354, 353, 370, 371), (347, 346, 363, 364), (355, 354, 371, 372), (348, 347, 364, 365), (341, 392, 358), (356, 355, 372, 373), (349, 348, 365, 366), (342, 341, 358, 359), (357, 356, 373, 374), (350, 349, 366, 367), (343, 342, 359, 360), (340, 357, 374), (351, 350, 367, 368), (344, 343, 360, 361), (352, 351, 368, 369), (345, 344, 361, 362), (370, 369, 386, 387), (363, 362, 379, 380), (371, 370, 387, 388), (364, 363, 380, 381), (372, 371, 388, 389), (365, 364, 381, 382), (358, 392, 375), (373, 372, 389, 390), (366, 365, 382, 383), (359, 358, 375, 376), (374, 373, 390, 391), (367, 366, 383, 384), (360, 359, 376, 377), (340, 374, 391), (368, 367, 384, 385), (361, 360, 377, 378), (369, 368, 385, 386), (362, 361, 378, 379), (387, 386, 404, 405), (380, 379, 397, 398), (388, 387, 405, 406), (381, 380, 398, 399), (389, 388, 406, 407), (382, 381, 399, 400), (375, 392, 393), (390, 389, 407, 408), (383, 382, 400, 401), (376, 375, 393, 394), (391, 390, 408, 409), (384, 383, 401, 402), (377, 376, 394, 395), (340, 391, 409), (385, 384, 402, 403), (378, 377, 395, 396), (386, 385, 403, 404), (379, 378, 396, 397), (405, 404, 421, 422), (398, 397, 414, 415), (406, 405, 422, 423), (399, 398, 415, 416), (407, 406, 423, 424), (400, 399, 416, 417), (393, 392, 410), (408, 407, 424, 425), (401, 400, 417, 418), (394, 393, 410, 411), (409, 408, 425, 426), (402, 401, 418, 419), (395, 394, 411, 412), (340, 409, 426), (403, 402, 419, 420), (396, 395, 412, 413), (404, 403, 420, 421), (397, 396, 413, 414), (422, 421, 438, 439), (415, 414, 431, 432), (423, 422, 439, 440), (416, 415, 432, 433), (424, 423, 440, 441), (417, 416, 433, 434), (410, 392, 427), (425, 424, 441, 442), (418, 417, 434, 435), (411, 410, 427, 428), (426, 425, 442, 443), (419, 418, 435, 436), (412, 411, 428, 429), (340, 426, 443), (420, 419, 436, 437), (413, 412, 429, 430), (421, 420, 437, 438), (414, 413, 430, 431), (439, 438, 455, 456), (432, 431, 448, 449), (440, 439, 456, 457), (433, 432, 449, 450), (441, 440, 457, 458), (434, 433, 450, 451), (427, 392, 444), (442, 441, 458, 459), (435, 434, 451, 452), (428, 427, 444, 445), (443, 442, 459, 460), (436, 435, 452, 453), (429, 428, 445, 446), (340, 443, 460), (437, 436, 453, 454), (430, 429, 446, 447), (438, 437, 454, 455), (431, 430, 447, 448), (456, 455, 472, 473), (449, 448, 465, 466), (457, 456, 473, 474), (450, 449, 466, 467), (458, 457, 474, 475), (451, 450, 467, 468), (444, 392, 461), (459, 458, 475, 476), (452, 451, 468, 469), (445, 444, 461, 462), (460, 459, 476, 477), (453, 452, 469, 470), (446, 445, 462, 463), (340, 460, 477), (454, 453, 470, 471), (447, 446, 463, 464), (455, 454, 471, 472), (448, 447, 464, 465), (473, 472, 489, 490), (466, 465, 482, 483), (474, 473, 490, 491), (467, 466, 483, 484), (475, 474, 491, 492), (468, 467, 484, 485), (461, 392, 478), (476, 475, 492, 493), (469, 468, 485, 486), (462, 461, 478, 479), (477, 476, 493, 494), (470, 469, 486, 487), (463, 462, 479, 480), (340, 477, 494), (471, 470, 487, 488), (464, 463, 480, 481), (472, 471, 488, 489), (465, 464, 481, 482), (490, 489, 506, 507), (483, 482, 499, 500), (491, 490, 507, 508), (484, 483, 500, 501), (492, 491, 508, 509), (485, 484, 501, 502), (478, 392, 495), (493, 492, 509, 510), (486, 485, 502, 503), (479, 478, 495, 496), (494, 493, 510, 511), (487, 486, 503, 504), (480, 479, 496, 497), (340, 494, 511), (488, 487, 504, 505), (481, 480, 497, 498), (489, 488, 505, 506), (482, 481, 498, 499), (507, 506, 523, 524), (500, 499, 516, 517), (508, 507, 524, 525), (501, 500, 517, 518), (509, 508, 525, 526), (502, 501, 518, 519), (495, 392, 512), (510, 509, 526, 527), (503, 502, 519, 520), (496, 495, 512, 513), (511, 510, 527, 528), (504, 503, 520, 521), (497, 496, 513, 514), (340, 511, 528), (505, 504, 521, 522), (498, 497, 514, 515), (506, 505, 522, 523), (499, 498, 515, 516), (524, 523, 540, 541), (517, 516, 533, 534), (525, 524, 541, 542), (518, 517, 534, 535), (526, 525, 542, 543), (519, 518, 535, 536), (512, 392, 529), (527, 526, 543, 544), (520, 519, 536, 537), (513, 512, 529, 530), (528, 527, 544, 545), (521, 520, 537, 538), (514, 513, 530, 531), (340, 528, 545), (522, 521, 538, 539), (515, 514, 531, 532), (523, 522, 539, 540), (516, 515, 532, 533), (541, 540, 557, 558), (534, 533, 550, 551), (542, 541, 558, 559), (535, 534, 551, 552), (543, 542, 559, 560), (536, 535, 552, 553), (529, 392, 546), (544, 543, 560, 561), (537, 536, 553, 554), (530, 529, 546, 547), (545, 544, 561, 562), (538, 537, 554, 555), (531, 530, 547, 548), (340, 545, 562), (539, 538, 555, 556), (532, 531, 548, 549), (540, 539, 556, 557), (533, 532, 549, 550), (558, 557, 574, 575), (551, 550, 567, 568), (559, 558, 575, 576), (552, 551, 568, 569), (560, 559, 576, 577), (553, 552, 569, 570), (546, 392, 563), (561, 560, 577, 578), (554, 553, 570, 571), (547, 546, 563, 564), (562, 561, 578, 579), (555, 554, 571, 572), (548, 547, 564, 565), (340, 562, 579), (556, 555, 572, 573), (549, 548, 565, 566), (557, 556, 573, 574), (550, 549, 566, 567)])
_uv = me_sphere.uv_layers.new(name='UVMap')
_uv.uv.foreach_set('vector', [0.7353, 0.1111, 0.7353, 0.1667, 0.7059, 0.1667, 0.7059, 0.1111, 0.7353, 0.5, 0.7353, 0.5556, 0.7059, 0.5556, 0.7059, 0.5, 0.7353, 0.8889, 0.7353, 0.9444, 0.7059, 0.9444, 0.7059, 0.8889, 0.7353, 0.05556, 0.7353, 0.1111, 0.7059, 0.1111, 0.7059, 0.05556, 0.7353, 0.4444, 0.7353, 0.5, 0.7059, 0.5, 0.7059, 0.4444, 0.7353, 0.8333, 0.7353, 0.8889, 0.7059, 0.8889, 0.7059, 0.8333, 0.7206, 0.0, 0.7353, 0.05556, 0.7059, 0.05556, 0.7353, 0.3889, 0.7353, 0.4444, 0.7059, 0.4444, 0.7059, 0.3889, 0.7353, 0.7778, 0.7353, 0.8333, 0.7059, 0.8333, 0.7059, 0.7778, 0.7353, 0.3333, 0.7353, 0.3889, 0.7059, 0.3889, 0.7059, 0.3333, 0.7353, 0.7222, 0.7353, 0.7778, 0.7059, 0.7778, 0.7059, 0.7222, 0.7353, 0.2778, 0.7353, 0.3333, 0.7059, 0.3333, 0.7059, 0.2778, 0.7353, 0.6667, 0.7353, 0.7222, 0.7059, 0.7222, 0.7059, 0.6667, 0.7353, 0.2222, 0.7353, 0.2778, 0.7059, 0.2778, 0.7059, 0.2222, 0.7353, 0.6111, 0.7353, 0.6667, 0.7059, 0.6667, 0.7059, 0.6111, 0.7353, 0.1667, 0.7353, 0.2222, 0.7059, 0.2222, 0.7059, 0.1667, 0.7353, 0.5556, 0.7353, 0.6111, 0.7059, 0.6111, 0.7059, 0.5556, 0.7353, 0.9444, 0.7206, 1.0, 0.7059, 0.9444, 0.7059, 0.2778, 0.7059, 0.3333, 0.6765, 0.3333, 0.6765, 0.2778, 0.7059, 0.6667, 0.7059, 0.7222, 0.6765, 0.7222, 0.6765, 0.6667, 0.7059, 0.2222, 0.7059, 0.2778, 0.6765, 0.2778, 0.6765, 0.2222, 0.7059, 0.6111, 0.7059, 0.6667, 0.6765, 0.6667, 0.6765, 0.6111, 0.7059, 0.1667, 0.7059, 0.2222, 0.6765, 0.2222, 0.6765, 0.1667, 0.7059, 0.5556, 0.7059, 0.6111, 0.6765, 0.6111, 0.6765, 0.5556, 0.7059, 0.9444, 0.6912, 1.0, 0.6765, 0.9444, 0.7059, 0.1111, 0.7059, 0.1667, 0.6765, 0.1667, 0.6765, 0.1111, 0.7059, 0.5, 0.7059, 0.5556, 0.6765, 0.5556, 0.6765, 0.5, 0.7059, 0.8889, 0.7059, 0.9444, 0.6765, 0.9444, 0.6765, 0.8889, 0.7059, 0.05556, 0.7059, 0.1111, 0.6765, 0.1111, 0.6765, 0.05556, 0.7059, 0.4444, 0.7059, 0.5, 0.6765, 0.5, 0.6765, 0.4444, 0.7059, 0.8333, 0.7059, 0.8889, 0.6765, 0.8889, 0.6765, 0.8333, 0.6912, 0.0, 0.7059, 0.05556, 0.6765, 0.05556, 0.7059, 0.3889, 0.7059, 0.4444, 0.6765, 0.4444, 0.6765, 0.3889, 0.7059, 0.7778, 0.7059, 0.8333, 0.6765, 0.8333, 0.6765, 0.7778, 0.7059, 0.3333, 0.7059, 0.3889, 0.6765, 0.3889, 0.6765, 0.3333, 0.7059, 0.7222, 0.7059, 0.7778, 0.6765, 0.7778, 0.6765, 0.7222, 0.6765, 0.2778, 0.6765, 0.3333, 0.6471, 0.3333, 0.6471, 0.2778, 0.6765, 0.6667, 0.6765, 0.7222, 0.6471, 0.7222, 0.6471, 0.6667, 0.6765, 0.2222, 0.6765, 0.2778, 0.6471, 0.2778, 0.6471, 0.2222, 0.6765, 0.6111, 0.6765, 0.6667, 0.6471, 0.6667, 0.6471, 0.6111, 0.6765, 0.1667, 0.6765, 0.2222, 0.6471, 0.2222, 0.6471, 0.1667, 0.6765, 0.5556, 0.6765, 0.6111, 0.6471, 0.6111, 0.6471, 0.5556, 0.6765, 0.9444, 0.6618, 1.0, 0.6471, 0.9444, 0.6765, 0.1111, 0.6765, 0.1667, 0.6471, 0.1667, 0.6471, 0.1111, 0.6765, 0.5, 0.6765, 0.5556, 0.6471, 0.5556, 0.6471, 0.5, 0.6765, 0.8889, 0.6765, 0.9444, 0.6471, 0.9444, 0.6471, 0.8889, 0.6765, 0.05556, 0.6765, 0.1111, 0.6471, 0.1111, 0.6471, 0.05556, 0.6765, 0.4444, 0.6765, 0.5, 0.6471, 0.5, 0.6471, 0.4444, 0.6765, 0.8333, 0.6765, 0.8889, 0.6471, 0.8889, 0.6471, 0.8333, 0.6618, 0.0, 0.6765, 0.05556, 0.6471, 0.05556, 0.6765, 0.3889, 0.6765, 0.4444, 0.6471, 0.4444, 0.6471, 0.3889, 0.6765, 0.7778, 0.6765, 0.8333, 0.6471, 0.8333, 0.6471, 0.7778, 0.6765, 0.3333, 0.6765, 0.3889, 0.6471, 0.3889, 0.6471, 0.3333, 0.6765, 0.7222, 0.6765, 0.7778, 0.6471, 0.7778, 0.6471, 0.7222, 0.6471, 0.2778, 0.6471, 0.3333, 0.6176, 0.3333, 0.6176, 0.2778, 0.6471, 0.6667, 0.6471, 0.7222, 0.6176, 0.7222, 0.6176, 0.6667, 0.6471, 0.2222, 0.6471, 0.2778, 0.6176, 0.2778, 0.6176, 0.2222, 0.6471, 0.6111, 0.6471, 0.6667, 0.6176, 0.6667, 0.6176, 0.6111, 0.6471, 0.1667, 0.6471, 0.2222, 0.6176, 0.2222, 0.6176, 0.1667, 0.6471, 0.5556, 0.6471, 0.6111, 0.6176, 0.6111, 0.6176, 0.5556, 0.6471, 0.9444, 0.6324, 1.0, 0.6176, 0.9444, 0.6471, 0.1111, 0.6471, 0.1667, 0.6176, 0.1667, 0.6176, 0.1111, 0.6471, 0.5, 0.6471, 0.5556, 0.6176, 0.5556, 0.6176, 0.5, 0.6471, 0.8889, 0.6471, 0.9444, 0.6176, 0.9444, 0.6176, 0.8889, 0.6471, 0.05556, 0.6471, 0.1111, 0.6176, 0.1111, 0.6176, 0.05556, 0.6471, 0.4444, 0.6471, 0.5, 0.6176, 0.5, 0.6176, 0.4444, 0.6471, 0.8333, 0.6471, 0.8889, 0.6176, 0.8889, 0.6176, 0.8333, 0.6324, 0.0, 0.6471, 0.05556, 0.6176, 0.05556, 0.6471, 0.3889, 0.6471, 0.4444, 0.6176, 0.4444, 0.6176, 0.3889, 0.6471, 0.7778, 0.6471, 0.8333, 0.6176, 0.8333, 0.6176, 0.7778, 0.6471, 0.3333, 0.6471, 0.3889, 0.6176, 0.3889, 0.6176, 0.3333, 0.6471, 0.7222, 0.6471, 0.7778, 0.6176, 0.7778, 0.6176, 0.7222, 0.6176, 0.2778, 0.6176, 0.3333, 0.5882, 0.3333, 0.5882, 0.2778, 0.6176, 0.6667, 0.6176, 0.7222, 0.5882, 0.7222, 0.5882, 0.6667, 0.6176, 0.2222, 0.6176, 0.2778, 0.5882, 0.2778, 0.5882, 0.2222, 0.6176, 0.6111, 0.6176, 0.6667, 0.5882, 0.6667, 0.5882, 0.6111, 0.6176, 0.1667, 0.6176, 0.2222, 0.5882, 0.2222, 0.5882, 0.1667, 0.6176, 0.5556, 0.6176, 0.6111, 0.5882, 0.6111, 0.5882, 0.5556, 0.6176, 0.9444, 0.6029, 1.0, 0.5882, 0.9444, 0.6176, 0.1111, 0.6176, 0.1667, 0.5882, 0.1667, 0.5882, 0.1111, 0.6176, 0.5, 0.6176, 0.5556, 0.5882, 0.5556, 0.5882, 0.5, 0.6176, 0.8889, 0.6176, 0.9444, 0.5882, 0.9444, 0.5882, 0.8889, 0.6176, 0.05556, 0.6176, 0.1111, 0.5882, 0.1111, 0.5882, 0.05556, 0.6176, 0.4444, 0.6176, 0.5, 0.5882, 0.5, 0.5882, 0.4444, 0.6176, 0.8333, 0.6176, 0.8889, 0.5882, 0.8889, 0.5882, 0.8333, 0.6029, 0.0, 0.6176, 0.05556, 0.5882, 0.05556, 0.6176, 0.3889, 0.6176, 0.4444, 0.5882, 0.4444, 0.5882, 0.3889, 0.6176, 0.7778, 0.6176, 0.8333, 0.5882, 0.8333, 0.5882, 0.7778, 0.6176, 0.3333, 0.6176, 0.3889, 0.5882, 0.3889, 0.5882, 0.3333, 0.6176, 0.7222, 0.6176, 0.7778, 0.5882, 0.7778, 0.5882, 0.7222, 0.5882, 0.2778, 0.5882, 0.3333, 0.5588, 0.3333, 0.5588, 0.2778, 0.5882, 0.6667, 0.5882, 0.7222, 0.5588, 0.7222, 0.5588, 0.6667, 0.5882, 0.2222, 0.5882, 0.2778, 0.5588, 0.2778, 0.5588, 0.2222, 0.5882, 0.6111, 0.5882, 0.6667, 0.5588, 0.6667, 0.5588, 0.6111, 0.5882, 0.1667, 0.5882, 0.2222, 0.5588, 0.2222, 0.5588, 0.1667, 0.5882, 0.5556, 0.5882, 0.6111, 0.5588, 0.6111, 0.5588, 0.5556, 0.5882, 0.9444, 0.5735, 1.0, 0.5588, 0.9444, 0.5882, 0.1111, 0.5882, 0.1667, 0.5588, 0.1667, 0.5588, 0.1111, 0.5882, 0.5, 0.5882, 0.5556, 0.5588, 0.5556, 0.5588, 0.5, 0.5882, 0.8889, 0.5882, 0.9444, 0.5588, 0.9444, 0.5588, 0.8889, 0.5882, 0.05556, 0.5882, 0.1111, 0.5588, 0.1111, 0.5588, 0.05556, 0.5882, 0.4444, 0.5882, 0.5, 0.5588, 0.5, 0.5588, 0.4444, 0.5882, 0.8333, 0.5882, 0.8889, 0.5588, 0.8889, 0.5588, 0.8333, 0.5735, 0.0, 0.5882, 0.05556, 0.5588, 0.05556, 0.5882, 0.3889, 0.5882, 0.4444, 0.5588, 0.4444, 0.5588, 0.3889, 0.5882, 0.7778, 0.5882, 0.8333, 0.5588, 0.8333, 0.5588, 0.7778, 0.5882, 0.3333, 0.5882, 0.3889, 0.5588, 0.3889, 0.5588, 0.3333, 0.5882, 0.7222, 0.5882, 0.7778, 0.5588, 0.7778, 0.5588, 0.7222, 0.5588, 0.2778, 0.5588, 0.3333, 0.5294, 0.3333, 0.5294, 0.2778, 0.5588, 0.6667, 0.5588, 0.7222, 0.5294, 0.7222, 0.5294, 0.6667, 0.5588, 0.2222, 0.5588, 0.2778, 0.5294, 0.2778, 0.5294, 0.2222, 0.5588, 0.6111, 0.5588, 0.6667, 0.5294, 0.6667, 0.5294, 0.6111, 0.5588, 0.1667, 0.5588, 0.2222, 0.5294, 0.2222, 0.5294, 0.1667, 0.5588, 0.5556, 0.5588, 0.6111, 0.5294, 0.6111, 0.5294, 0.5556, 0.5588, 0.9444, 0.5441, 1.0, 0.5294, 0.9444, 0.5588, 0.1111, 0.5588, 0.1667, 0.5294, 0.1667, 0.5294, 0.1111, 0.5588, 0.5, 0.5588, 0.5556, 0.5294, 0.5556, 0.5294, 0.5, 0.5588, 0.8889, 0.5588, 0.9444, 0.5294, 0.9444, 0.5294, 0.8889, 0.5588, 0.05556, 0.5588, 0.1111, 0.5294, 0.1111, 0.5294, 0.05556, 0.5588, 0.4444, 0.5588, 0.5, 0.5294, 0.5, 0.5294, 0.4444, 0.5588, 0.8333, 0.5588, 0.8889, 0.5294, 0.8889, 0.5294, 0.8333, 0.5441, 0.0, 0.5588, 0.05556, 0.5294, 0.05556, 0.5588, 0.3889, 0.5588, 0.4444, 0.5294, 0.4444, 0.5294, 0.3889, 0.5588, 0.7778, 0.5588, 0.8333, 0.5294, 0.8333, 0.5294, 0.7778, 0.5588, 0.3333, 0.5588, 0.3889, 0.5294, 0.3889, 0.5294, 0.3333, 0.5588, 0.7222, 0.5588, 0.7778, 0.5294, 0.7778, 0.5294, 0.7222, 0.5294, 0.2778, 0.5294, 0.3333, 0.5, 0.3333, 0.5, 0.2778, 0.5294, 0.6667, 0.5294, 0.7222, 0.5, 0.7222, 0.5, 0.6667, 0.5294, 0.2222, 0.5294, 0.2778, 0.5, 0.2778, 0.5, 0.2222, 0.5294, 0.6111, 0.5294, 0.6667, 0.5, 0.6667, 0.5, 0.6111, 0.5294, 0.1667, 0.5294, 0.2222, 0.5, 0.2222, 0.5, 0.1667, 0.5294, 0.5556, 0.5294, 0.6111, 0.5, 0.6111, 0.5, 0.5556, 0.5294, 0.9444, 0.5147, 1.0, 0.5, 0.9444, 0.5294, 0.1111, 0.5294, 0.1667, 0.5, 0.1667, 0.5, 0.1111, 0.5294, 0.5, 0.5294, 0.5556, 0.5, 0.5556, 0.5, 0.5, 0.5294, 0.8889, 0.5294, 0.9444, 0.5, 0.9444, 0.5, 0.8889, 0.5294, 0.05556, 0.5294, 0.1111, 0.5, 0.1111, 0.5, 0.05556, 0.5294, 0.4444, 0.5294, 0.5, 0.5, 0.5, 0.5, 0.4444, 0.5294, 0.8333, 0.5294, 0.8889, 0.5, 0.8889, 0.5, 0.8333, 0.5147, 0.0, 0.5294, 0.05556, 0.5, 0.05556, 0.5294, 0.3889, 0.5294, 0.4444, 0.5, 0.4444, 0.5, 0.3889, 0.5294, 0.7778, 0.5294, 0.8333, 0.5, 0.8333, 0.5, 0.7778, 0.5294, 0.3333, 0.5294, 0.3889, 0.5, 0.3889, 0.5, 0.3333, 0.5294, 0.7222, 0.5294, 0.7778, 0.5, 0.7778, 0.5, 0.7222, 0.5, 0.2778, 0.5, 0.3333, 0.4706, 0.3333, 0.4706, 0.2778, 0.5, 0.6667, 0.5, 0.7222, 0.4706, 0.7222, 0.4706, 0.6667, 0.5, 0.2222, 0.5, 0.2778, 0.4706, 0.2778, 0.4706, 0.2222, 0.5, 0.6111, 0.5, 0.6667, 0.4706, 0.6667, 0.4706, 0.6111, 0.5, 0.1667, 0.5, 0.2222, 0.4706, 0.2222, 0.4706, 0.1667, 0.5, 0.5556, 0.5, 0.6111, 0.4706, 0.6111, 0.4706, 0.5556, 0.5, 0.9444, 0.4853, 1.0, 0.4706, 0.9444, 0.5, 0.1111, 0.5, 0.1667, 0.4706, 0.1667, 0.4706, 0.1111, 0.5, 0.5, 0.5, 0.5556, 0.4706, 0.5556, 0.4706, 0.5, 0.5, 0.8889, 0.5, 0.9444, 0.4706, 0.9444, 0.4706, 0.8889, 0.5, 0.05556, 0.5, 0.1111, 0.4706, 0.1111, 0.4706, 0.05556, 0.5, 0.4444, 0.5, 0.5, 0.4706, 0.5, 0.4706, 0.4444, 0.5, 0.8333, 0.5, 0.8889, 0.4706, 0.8889, 0.4706, 0.8333, 0.4853, 0.0, 0.5, 0.05556, 0.4706, 0.05556, 0.5, 0.3889, 0.5, 0.4444, 0.4706, 0.4444, 0.4706, 0.3889, 0.5, 0.7778, 0.5, 0.8333, 0.4706, 0.8333, 0.4706, 0.7778, 0.5, 0.3333, 0.5, 0.3889, 0.4706, 0.3889, 0.4706, 0.3333, 0.5, 0.7222, 0.5, 0.7778, 0.4706, 0.7778, 0.4706, 0.7222, 0.4706, 0.2778, 0.4706, 0.3333, 0.4412, 0.3333, 0.4412, 0.2778, 0.4706, 0.6667, 0.4706, 0.7222, 0.4412, 0.7222, 0.4412, 0.6667, 0.4706, 0.2222, 0.4706, 0.2778, 0.4412, 0.2778, 0.4412, 0.2222, 0.4706, 0.6111, 0.4706, 0.6667, 0.4412, 0.6667, 0.4412, 0.6111, 0.4706, 0.1667, 0.4706, 0.2222, 0.4412, 0.2222, 0.4412, 0.1667, 0.4706, 0.5556, 0.4706, 0.6111, 0.4412, 0.6111, 0.4412, 0.5556, 0.4706, 0.9444, 0.4559, 1.0, 0.4412, 0.9444, 0.4706, 0.1111, 0.4706, 0.1667, 0.4412, 0.1667, 0.4412, 0.1111, 0.4706, 0.5, 0.4706, 0.5556, 0.4412, 0.5556, 0.4412, 0.5, 0.4706, 0.8889, 0.4706, 0.9444, 0.4412, 0.9444, 0.4412, 0.8889, 0.4706, 0.05556, 0.4706, 0.1111, 0.4412, 0.1111, 0.4412, 0.05556, 0.4706, 0.4444, 0.4706, 0.5, 0.4412, 0.5, 0.4412, 0.4444, 0.4706, 0.8333, 0.4706, 0.8889, 0.4412, 0.8889, 0.4412, 0.8333, 0.4559, 0.0, 0.4706, 0.05556, 0.4412, 0.05556, 0.4706, 0.3889, 0.4706, 0.4444, 0.4412, 0.4444, 0.4412, 0.3889, 0.4706, 0.7778, 0.4706, 0.8333, 0.4412, 0.8333, 0.4412, 0.7778, 0.4706, 0.3333, 0.4706, 0.3889, 0.4412, 0.3889, 0.4412, 0.3333, 0.4706, 0.7222, 0.4706, 0.7778, 0.4412, 0.7778, 0.4412, 0.7222, 0.4412, 0.2778, 0.4412, 0.3333, 0.4118, 0.3333, 0.4118, 0.2778, 0.4412, 0.6667, 0.4412, 0.7222, 0.4118, 0.7222, 0.4118, 0.6667, 0.4412, 0.2222, 0.4412, 0.2778, 0.4118, 0.2778, 0.4118, 0.2222, 0.4412, 0.6111, 0.4412, 0.6667, 0.4118, 0.6667, 0.4118, 0.6111, 0.4412, 0.1667, 0.4412, 0.2222, 0.4118, 0.2222, 0.4118, 0.1667, 0.4412, 0.5556, 0.4412, 0.6111, 0.4118, 0.6111, 0.4118, 0.5556, 0.4412, 0.9444, 0.4265, 1.0, 0.4118, 0.9444, 0.4412, 0.1111, 0.4412, 0.1667, 0.4118, 0.1667, 0.4118, 0.1111, 0.4412, 0.5, 0.4412, 0.5556, 0.4118, 0.5556, 0.4118, 0.5, 0.4412, 0.8889, 0.4412, 0.9444, 0.4118, 0.9444, 0.4118, 0.8889, 0.4412, 0.05556, 0.4412, 0.1111, 0.4118, 0.1111, 0.4118, 0.05556, 0.4412, 0.4444, 0.4412, 0.5, 0.4118, 0.5, 0.4118, 0.4444, 0.4412, 0.8333, 0.4412, 0.8889, 0.4118, 0.8889, 0.4118, 0.8333, 0.4265, 0.0, 0.4412, 0.05556, 0.4118, 0.05556, 0.4412, 0.3889, 0.4412, 0.4444, 0.4118, 0.4444, 0.4118, 0.3889, 0.4412, 0.7778, 0.4412, 0.8333, 0.4118, 0.8333, 0.4118, 0.7778, 0.4412, 0.3333, 0.4412, 0.3889, 0.4118, 0.3889, 0.4118, 0.3333, 0.4412, 0.7222, 0.4412, 0.7778, 0.4118, 0.7778, 0.4118, 0.7222, 0.4118, 0.2778, 0.4118, 0.3333, 0.3824, 0.3333, 0.3824, 0.2778, 0.4118, 0.6667, 0.4118, 0.7222, 0.3824, 0.7222, 0.3824, 0.6667, 0.4118, 0.2222, 0.4118, 0.2778, 0.3824, 0.2778, 0.3824, 0.2222, 0.4118, 0.6111, 0.4118, 0.6667, 0.3824, 0.6667, 0.3824, 0.6111, 0.4118, 0.1667, 0.4118, 0.2222, 0.3824, 0.2222, 0.3824, 0.1667, 0.4118, 0.5556, 0.4118, 0.6111, 0.3824, 0.6111, 0.3824, 0.5556, 0.4118, 0.9444, 0.3971, 1.0, 0.3824, 0.9444, 0.4118, 0.1111, 0.4118, 0.1667, 0.3824, 0.1667, 0.3824, 0.1111, 0.4118, 0.5, 0.4118, 0.5556, 0.3824, 0.5556, 0.3824, 0.5, 0.4118, 0.8889, 0.4118, 0.9444, 0.3824, 0.9444, 0.3824, 0.8889, 0.4118, 0.05556, 0.4118, 0.1111, 0.3824, 0.1111, 0.3824, 0.05556, 0.4118, 0.4444, 0.4118, 0.5, 0.3824, 0.5, 0.3824, 0.4444, 0.4118, 0.8333, 0.4118, 0.8889, 0.3824, 0.8889, 0.3824, 0.8333, 0.3971, 0.0, 0.4118, 0.05556, 0.3824, 0.05556, 0.4118, 0.3889, 0.4118, 0.4444, 0.3824, 0.4444, 0.3824, 0.3889, 0.4118, 0.7778, 0.4118, 0.8333, 0.3824, 0.8333, 0.3824, 0.7778, 0.4118, 0.3333, 0.4118, 0.3889, 0.3824, 0.3889, 0.3824, 0.3333, 0.4118, 0.7222, 0.4118, 0.7778, 0.3824, 0.7778, 0.3824, 0.7222, 0.3824, 0.2778, 0.3824, 0.3333, 0.3529, 0.3333, 0.3529, 0.2778, 0.3824, 0.6667, 0.3824, 0.7222, 0.3529, 0.7222, 0.3529, 0.6667, 0.3824, 0.2222, 0.3824, 0.2778, 0.3529, 0.2778, 0.3529, 0.2222, 0.3824, 0.6111, 0.3824, 0.6667, 0.3529, 0.6667, 0.3529, 0.6111, 0.3824, 0.1667, 0.3824, 0.2222, 0.3529, 0.2222, 0.3529, 0.1667, 0.3824, 0.5556, 0.3824, 0.6111, 0.3529, 0.6111, 0.3529, 0.5556, 0.3824, 0.9444, 0.3676, 1.0, 0.3529, 0.9444, 0.3824, 0.1111, 0.3824, 0.1667, 0.3529, 0.1667, 0.3529, 0.1111, 0.3824, 0.5, 0.3824, 0.5556, 0.3529, 0.5556, 0.3529, 0.5, 0.3824, 0.8889, 0.3824, 0.9444, 0.3529, 0.9444, 0.3529, 0.8889, 0.3824, 0.05556, 0.3824, 0.1111, 0.3529, 0.1111, 0.3529, 0.05556, 0.3824, 0.4444, 0.3824, 0.5, 0.3529, 0.5, 0.3529, 0.4444, 0.3824, 0.8333, 0.3824, 0.8889, 0.3529, 0.8889, 0.3529, 0.8333, 0.3676, 0.0, 0.3824, 0.05556, 0.3529, 0.05556, 0.3824, 0.3889, 0.3824, 0.4444, 0.3529, 0.4444, 0.3529, 0.3889, 0.3824, 0.7778, 0.3824, 0.8333, 0.3529, 0.8333, 0.3529, 0.7778, 0.3824, 0.3333, 0.3824, 0.3889, 0.3529, 0.3889, 0.3529, 0.3333, 0.3824, 0.7222, 0.3824, 0.7778, 0.3529, 0.7778, 0.3529, 0.7222, 0.3529, 0.2778, 0.3529, 0.3333, 0.3235, 0.3333, 0.3235, 0.2778, 0.3529, 0.6667, 0.3529, 0.7222, 0.3235, 0.7222, 0.3235, 0.6667, 0.3529, 0.2222, 0.3529, 0.2778, 0.3235, 0.2778, 0.3235, 0.2222, 0.3529, 0.6111, 0.3529, 0.6667, 0.3235, 0.6667, 0.3235, 0.6111, 0.3529, 0.1667, 0.3529, 0.2222, 0.3235, 0.2222, 0.3235, 0.1667, 0.3529, 0.5556, 0.3529, 0.6111, 0.3235, 0.6111, 0.3235, 0.5556, 0.3529, 0.9444, 0.3382, 1.0, 0.3235, 0.9444, 0.3529, 0.1111, 0.3529, 0.1667, 0.3235, 0.1667, 0.3235, 0.1111, 0.3529, 0.5, 0.3529, 0.5556, 0.3235, 0.5556, 0.3235, 0.5, 0.3529, 0.8889, 0.3529, 0.9444, 0.3235, 0.9444, 0.3235, 0.8889, 0.3529, 0.05556, 0.3529, 0.1111, 0.3235, 0.1111, 0.3235, 0.05556, 0.3529, 0.4444, 0.3529, 0.5, 0.3235, 0.5, 0.3235, 0.4444, 0.3529, 0.8333, 0.3529, 0.8889, 0.3235, 0.8889, 0.3235, 0.8333, 0.3382, 0.0, 0.3529, 0.05556, 0.3235, 0.05556, 0.3529, 0.3889, 0.3529, 0.4444, 0.3235, 0.4444, 0.3235, 0.3889, 0.3529, 0.7778, 0.3529, 0.8333, 0.3235, 0.8333, 0.3235, 0.7778, 0.3529, 0.3333, 0.3529, 0.3889, 0.3235, 0.3889, 0.3235, 0.3333, 0.3529, 0.7222, 0.3529, 0.7778, 0.3235, 0.7778, 0.3235, 0.7222, 0.3235, 0.2778, 0.3235, 0.3333, 0.2941, 0.3333, 0.2941, 0.2778, 0.3235, 0.6667, 0.3235, 0.7222, 0.2941, 0.7222, 0.2941, 0.6667, 0.3235, 0.2222, 0.3235, 0.2778, 0.2941, 0.2778, 0.2941, 0.2222, 0.3235, 0.6111, 0.3235, 0.6667, 0.2941, 0.6667, 0.2941, 0.6111, 0.3235, 0.1667, 0.3235, 0.2222, 0.2941, 0.2222, 0.2941, 0.1667, 0.3235, 0.5556, 0.3235, 0.6111, 0.2941, 0.6111, 0.2941, 0.5556, 0.3235, 0.9444, 0.3088, 1.0, 0.2941, 0.9444, 0.3235, 0.1111, 0.3235, 0.1667, 0.2941, 0.1667, 0.2941, 0.1111, 0.3235, 0.5, 0.3235, 0.5556, 0.2941, 0.5556, 0.2941, 0.5, 0.3235, 0.8889, 0.3235, 0.9444, 0.2941, 0.9444, 0.2941, 0.8889, 0.3235, 0.05556, 0.3235, 0.1111, 0.2941, 0.1111, 0.2941, 0.05556, 0.3235, 0.4444, 0.3235, 0.5, 0.2941, 0.5, 0.2941, 0.4444, 0.3235, 0.8333, 0.3235, 0.8889, 0.2941, 0.8889, 0.2941, 0.8333, 0.3088, 0.0, 0.3235, 0.05556, 0.2941, 0.05556, 0.3235, 0.3889, 0.3235, 0.4444, 0.2941, 0.4444, 0.2941, 0.3889, 0.3235, 0.7778, 0.3235, 0.8333, 0.2941, 0.8333, 0.2941, 0.7778, 0.3235, 0.3333, 0.3235, 0.3889, 0.2941, 0.3889, 0.2941, 0.3333, 0.3235, 0.7222, 0.3235, 0.7778, 0.2941, 0.7778, 0.2941, 0.7222, 0.2941, 0.2778, 0.2941, 0.3333, 0.2647, 0.3333, 0.2647, 0.2778, 0.2941, 0.6667, 0.2941, 0.7222, 0.2647, 0.7222, 0.2647, 0.6667, 0.2941, 0.2222, 0.2941, 0.2778, 0.2647, 0.2778, 0.2647, 0.2222, 0.2941, 0.6111, 0.2941, 0.6667, 0.2647, 0.6667, 0.2647, 0.6111, 0.2941, 0.1667, 0.2941, 0.2222, 0.2647, 0.2222, 0.2647, 0.1667, 0.2941, 0.5556, 0.2941, 0.6111, 0.2647, 0.6111, 0.2647, 0.5556, 0.2941, 0.9444, 0.2794, 1.0, 0.2647, 0.9444, 0.2941, 0.1111, 0.2941, 0.1667, 0.2647, 0.1667, 0.2647, 0.1111, 0.2941, 0.5, 0.2941, 0.5556, 0.2647, 0.5556, 0.2647, 0.5, 0.2941, 0.8889, 0.2941, 0.9444, 0.2647, 0.9444, 0.2647, 0.8889, 0.2941, 0.05556, 0.2941, 0.1111, 0.2647, 0.1111, 0.2647, 0.05556, 0.2941, 0.4444, 0.2941, 0.5, 0.2647, 0.5, 0.2647, 0.4444, 0.2941, 0.8333, 0.2941, 0.8889, 0.2647, 0.8889, 0.2647, 0.8333, 0.2794, 0.0, 0.2941, 0.05556, 0.2647, 0.05556, 0.2941, 0.3889, 0.2941, 0.4444, 0.2647, 0.4444, 0.2647, 0.3889, 0.2941, 0.7778, 0.2941, 0.8333, 0.2647, 0.8333, 0.2647, 0.7778, 0.2941, 0.3333, 0.2941, 0.3889, 0.2647, 0.3889, 0.2647, 0.3333, 0.2941, 0.7222, 0.2941, 0.7778, 0.2647, 0.7778, 0.2647, 0.7222, 0.2647, 0.2778, 0.2647, 0.3333, 0.2353, 0.3333, 0.2353, 0.2778, 0.2647, 0.6667, 0.2647, 0.7222, 0.2353, 0.7222, 0.2353, 0.6667, 0.2647, 0.2222, 0.2647, 0.2778, 0.2353, 0.2778, 0.2353, 0.2222, 0.2647, 0.6111, 0.2647, 0.6667, 0.2353, 0.6667, 0.2353, 0.6111, 0.2647, 0.1667, 0.2647, 0.2222, 0.2353, 0.2222, 0.2353, 0.1667, 0.2647, 0.5556, 0.2647, 0.6111, 0.2353, 0.6111, 0.2353, 0.5556, 0.2647, 0.9444, 0.25, 1.0, 0.2353, 0.9444, 0.2647, 0.1111, 0.2647, 0.1667, 0.2353, 0.1667, 0.2353, 0.1111, 0.2647, 0.5, 0.2647, 0.5556, 0.2353, 0.5556, 0.2353, 0.5, 0.2647, 0.8889, 0.2647, 0.9444, 0.2353, 0.9444, 0.2353, 0.8889, 0.2647, 0.05556, 0.2647, 0.1111, 0.2353, 0.1111, 0.2353, 0.05556, 0.2647, 0.4444, 0.2647, 0.5, 0.2353, 0.5, 0.2353, 0.4444, 0.2647, 0.8333, 0.2647, 0.8889, 0.2353, 0.8889, 0.2353, 0.8333, 0.25, 0.0, 0.2647, 0.05556, 0.2353, 0.05556, 0.2647, 0.3889, 0.2647, 0.4444, 0.2353, 0.4444, 0.2353, 0.3889, 0.2647, 0.7778, 0.2647, 0.8333, 0.2353, 0.8333, 0.2353, 0.7778, 0.2647, 0.3333, 0.2647, 0.3889, 0.2353, 0.3889, 0.2353, 0.3333, 0.2647, 0.7222, 0.2647, 0.7778, 0.2353, 0.7778, 0.2353, 0.7222, 0.2353, 0.2778, 0.2353, 0.3333, 0.2059, 0.3333, 0.2059, 0.2778, 0.2353, 0.6667, 0.2353, 0.7222, 0.2059, 0.7222, 0.2059, 0.6667, 0.2353, 0.2222, 0.2353, 0.2778, 0.2059, 0.2778, 0.2059, 0.2222, 0.2353, 0.6111, 0.2353, 0.6667, 0.2059, 0.6667, 0.2059, 0.6111, 0.2353, 0.1667, 0.2353, 0.2222, 0.2059, 0.2222, 0.2059, 0.1667, 0.2353, 0.5556, 0.2353, 0.6111, 0.2059, 0.6111, 0.2059, 0.5556, 0.2353, 0.9444, 0.2206, 1.0, 0.2059, 0.9444, 0.2353, 0.1111, 0.2353, 0.1667, 0.2059, 0.1667, 0.2059, 0.1111, 0.2353, 0.5, 0.2353, 0.5556, 0.2059, 0.5556, 0.2059, 0.5, 0.2353, 0.8889, 0.2353, 0.9444, 0.2059, 0.9444, 0.2059, 0.8889, 0.2353, 0.05556, 0.2353, 0.1111, 0.2059, 0.1111, 0.2059, 0.05556, 0.2353, 0.4444, 0.2353, 0.5, 0.2059, 0.5, 0.2059, 0.4444, 0.2353, 0.8333, 0.2353, 0.8889, 0.2059, 0.8889, 0.2059, 0.8333, 0.2206, 0.0, 0.2353, 0.05556, 0.2059, 0.05556, 0.2353, 0.3889, 0.2353, 0.4444, 0.2059, 0.4444, 0.2059, 0.3889, 0.2353, 0.7778, 0.2353, 0.8333, 0.2059, 0.8333, 0.2059, 0.7778, 0.2353, 0.3333, 0.2353, 0.3889, 0.2059, 0.3889, 0.2059, 0.3333, 0.2353, 0.7222, 0.2353, 0.7778, 0.2059, 0.7778, 0.2059, 0.7222, 0.2059, 0.2778, 0.2059, 0.3333, 0.1765, 0.3333, 0.1765, 0.2778, 0.2059, 0.6667, 0.2059, 0.7222, 0.1765, 0.7222, 0.1765, 0.6667, 0.2059, 0.2222, 0.2059, 0.2778, 0.1765, 0.2778, 0.1765, 0.2222, 0.2059, 0.6111, 0.2059, 0.6667, 0.1765, 0.6667, 0.1765, 0.6111, 0.2059, 0.1667, 0.2059, 0.2222, 0.1765, 0.2222, 0.1765, 0.1667, 0.2059, 0.5556, 0.2059, 0.6111, 0.1765, 0.6111, 0.1765, 0.5556, 0.2059, 0.9444, 0.1912, 1.0, 0.1765, 0.9444, 0.2059, 0.1111, 0.2059, 0.1667, 0.1765, 0.1667, 0.1765, 0.1111, 0.2059, 0.5, 0.2059, 0.5556, 0.1765, 0.5556, 0.1765, 0.5, 0.2059, 0.8889, 0.2059, 0.9444, 0.1765, 0.9444, 0.1765, 0.8889, 0.2059, 0.05556, 0.2059, 0.1111, 0.1765, 0.1111, 0.1765, 0.05556, 0.2059, 0.4444, 0.2059, 0.5, 0.1765, 0.5, 0.1765, 0.4444, 0.2059, 0.8333, 0.2059, 0.8889, 0.1765, 0.8889, 0.1765, 0.8333, 0.1912, 0.0, 0.2059, 0.05556, 0.1765, 0.05556, 0.2059, 0.3889, 0.2059, 0.4444, 0.1765, 0.4444, 0.1765, 0.3889, 0.2059, 0.7778, 0.2059, 0.8333, 0.1765, 0.8333, 0.1765, 0.7778, 0.2059, 0.3333, 0.2059, 0.3889, 0.1765, 0.3889, 0.1765, 0.3333, 0.2059, 0.7222, 0.2059, 0.7778, 0.1765, 0.7778, 0.1765, 0.7222, 0.1765, 0.2778, 0.1765, 0.3333, 0.1471, 0.3333, 0.1471, 0.2778, 0.1765, 0.6667, 0.1765, 0.7222, 0.1471, 0.7222, 0.1471, 0.6667, 0.1765, 0.2222, 0.1765, 0.2778, 0.1471, 0.2778, 0.1471, 0.2222, 0.1765, 0.6111, 0.1765, 0.6667, 0.1471, 0.6667, 0.1471, 0.6111, 0.1765, 0.1667, 0.1765, 0.2222, 0.1471, 0.2222, 0.1471, 0.1667, 0.1765, 0.5556, 0.1765, 0.6111, 0.1471, 0.6111, 0.1471, 0.5556, 0.1765, 0.9444, 0.1618, 1.0, 0.1471, 0.9444, 0.1765, 0.1111, 0.1765, 0.1667, 0.1471, 0.1667, 0.1471, 0.1111, 0.1765, 0.5, 0.1765, 0.5556, 0.1471, 0.5556, 0.1471, 0.5, 0.1765, 0.8889, 0.1765, 0.9444, 0.1471, 0.9444, 0.1471, 0.8889, 0.1765, 0.05556, 0.1765, 0.1111, 0.1471, 0.1111, 0.1471, 0.05556, 0.1765, 0.4444, 0.1765, 0.5, 0.1471, 0.5, 0.1471, 0.4444, 0.1765, 0.8333, 0.1765, 0.8889, 0.1471, 0.8889, 0.1471, 0.8333, 0.1618, 0.0, 0.1765, 0.05556, 0.1471, 0.05556, 0.1765, 0.3889, 0.1765, 0.4444, 0.1471, 0.4444, 0.1471, 0.3889, 0.1765, 0.7778, 0.1765, 0.8333, 0.1471, 0.8333, 0.1471, 0.7778, 0.1765, 0.3333, 0.1765, 0.3889, 0.1471, 0.3889, 0.1471, 0.3333, 0.1765, 0.7222, 0.1765, 0.7778, 0.1471, 0.7778, 0.1471, 0.7222, 0.1471, 0.2778, 0.1471, 0.3333, 0.1176, 0.3333, 0.1176, 0.2778, 0.1471, 0.6667, 0.1471, 0.7222, 0.1176, 0.7222, 0.1176, 0.6667, 0.1471, 0.2222, 0.1471, 0.2778, 0.1176, 0.2778, 0.1176, 0.2222, 0.1471, 0.6111, 0.1471, 0.6667, 0.1176, 0.6667, 0.1176, 0.6111, 0.1471, 0.1667, 0.1471, 0.2222, 0.1176, 0.2222, 0.1176, 0.1667, 0.1471, 0.5556, 0.1471, 0.6111, 0.1176, 0.6111, 0.1176, 0.5556, 0.1471, 0.9444, 0.1324, 1.0, 0.1176, 0.9444, 0.1471, 0.1111, 0.1471, 0.1667, 0.1176, 0.1667, 0.1176, 0.1111, 0.1471, 0.5, 0.1471, 0.5556, 0.1176, 0.5556, 0.1176, 0.5, 0.1471, 0.8889, 0.1471, 0.9444, 0.1176, 0.9444, 0.1176, 0.8889, 0.1471, 0.05556, 0.1471, 0.1111, 0.1176, 0.1111, 0.1176, 0.05556, 0.1471, 0.4444, 0.1471, 0.5, 0.1176, 0.5, 0.1176, 0.4444, 0.1471, 0.8333, 0.1471, 0.8889, 0.1176, 0.8889, 0.1176, 0.8333, 0.1324, 0.0, 0.1471, 0.05556, 0.1176, 0.05556, 0.1471, 0.3889, 0.1471, 0.4444, 0.1176, 0.4444, 0.1176, 0.3889, 0.1471, 0.7778, 0.1471, 0.8333, 0.1176, 0.8333, 0.1176, 0.7778, 0.1471, 0.3333, 0.1471, 0.3889, 0.1176, 0.3889, 0.1176, 0.3333, 0.1471, 0.7222, 0.1471, 0.7778, 0.1176, 0.7778, 0.1176, 0.7222, 0.1176, 0.2778, 0.1176, 0.3333, 0.08824, 0.3333, 0.08824, 0.2778, 0.1176, 0.6667, 0.1176, 0.7222, 0.08824, 0.7222, 0.08824, 0.6667, 0.1176, 0.2222, 0.1176, 0.2778, 0.08824, 0.2778, 0.08824, 0.2222, 0.1176, 0.6111, 0.1176, 0.6667, 0.08824, 0.6667, 0.08824, 0.6111, 0.1176, 0.1667, 0.1176, 0.2222, 0.08824, 0.2222, 0.08824, 0.1667, 0.1176, 0.5556, 0.1176, 0.6111, 0.08824, 0.6111, 0.08824, 0.5556, 0.1176, 0.9444, 0.1029, 1.0, 0.08824, 0.9444, 0.1176, 0.1111, 0.1176, 0.1667, 0.08824, 0.1667, 0.08824, 0.1111, 0.1176, 0.5, 0.1176, 0.5556, 0.08824, 0.5556, 0.08824, 0.5, 0.1176, 0.8889, 0.1176, 0.9444, 0.08824, 0.9444, 0.08824, 0.8889, 0.1176, 0.05556, 0.1176, 0.1111, 0.08824, 0.1111, 0.08824, 0.05556, 0.1176, 0.4444, 0.1176, 0.5, 0.08824, 0.5, 0.08824, 0.4444, 0.1176, 0.8333, 0.1176, 0.8889, 0.08824, 0.8889, 0.08824, 0.8333, 0.1029, 0.0, 0.1176, 0.05556, 0.08824, 0.05556, 0.1176, 0.3889, 0.1176, 0.4444, 0.08824, 0.4444, 0.08824, 0.3889, 0.1176, 0.7778, 0.1176, 0.8333, 0.08824, 0.8333, 0.08824, 0.7778, 0.1176, 0.3333, 0.1176, 0.3889, 0.08824, 0.3889, 0.08824, 0.3333, 0.1176, 0.7222, 0.1176, 0.7778, 0.08824, 0.7778, 0.08824, 0.7222, 0.08824, 0.2778, 0.08824, 0.3333, 0.05882, 0.3333, 0.05882, 0.2778, 0.08824, 0.6667, 0.08824, 0.7222, 0.05882, 0.7222, 0.05882, 0.6667, 0.08824, 0.2222, 0.08824, 0.2778, 0.05882, 0.2778, 0.05882, 0.2222, 0.08824, 0.6111, 0.08824, 0.6667, 0.05882, 0.6667, 0.05882, 0.6111, 0.08824, 0.1667, 0.08824, 0.2222, 0.05882, 0.2222, 0.05882, 0.1667, 0.08824, 0.5556, 0.08824, 0.6111, 0.05882, 0.6111, 0.05882, 0.5556, 0.08824, 0.9444, 0.07353, 1.0, 0.05882, 0.9444, 0.08824, 0.1111, 0.08824, 0.1667, 0.05882, 0.1667, 0.05882, 0.1111, 0.08824, 0.5, 0.08824, 0.5556, 0.05882, 0.5556, 0.05882, 0.5, 0.08824, 0.8889, 0.08824, 0.9444, 0.05882, 0.9444, 0.05882, 0.8889, 0.08824, 0.05556, 0.08824, 0.1111, 0.05882, 0.1111, 0.05882, 0.05556, 0.08824, 0.4444, 0.08824, 0.5, 0.05882, 0.5, 0.05882, 0.4444, 0.08824, 0.8333, 0.08824, 0.8889, 0.05882, 0.8889, 0.05882, 0.8333, 0.07353, 0.0, 0.08824, 0.05556, 0.05882, 0.05556, 0.08824, 0.3889, 0.08824, 0.4444, 0.05882, 0.4444, 0.05882, 0.3889, 0.08824, 0.7778, 0.08824, 0.8333, 0.05882, 0.8333, 0.05882, 0.7778, 0.08824, 0.3333, 0.08824, 0.3889, 0.05882, 0.3889, 0.05882, 0.3333, 0.08824, 0.7222, 0.08824, 0.7778, 0.05882, 0.7778, 0.05882, 0.7222, 0.05882, 0.2778, 0.05882, 0.3333, 0.02941, 0.3333, 0.02941, 0.2778, 0.05882, 0.6667, 0.05882, 0.7222, 0.02941, 0.7222, 0.02941, 0.6667, 0.05882, 0.2222, 0.05882, 0.2778, 0.02941, 0.2778, 0.02941, 0.2222, 0.05882, 0.6111, 0.05882, 0.6667, 0.02941, 0.6667, 0.02941, 0.6111, 0.05882, 0.1667, 0.05882, 0.2222, 0.02941, 0.2222, 0.02941, 0.1667, 0.05882, 0.5556, 0.05882, 0.6111, 0.02941, 0.6111, 0.02941, 0.5556, 0.05882, 0.9444, 0.04412, 1.0, 0.02941, 0.9444, 0.05882, 0.1111, 0.05882, 0.1667, 0.02941, 0.1667, 0.02941, 0.1111, 0.05882, 0.5, 0.05882, 0.5556, 0.02941, 0.5556, 0.02941, 0.5, 0.05882, 0.8889, 0.05882, 0.9444, 0.02941, 0.9444, 0.02941, 0.8889, 0.05882, 0.05556, 0.05882, 0.1111, 0.02941, 0.1111, 0.02941, 0.05556, 0.05882, 0.4444, 0.05882, 0.5, 0.02941, 0.5, 0.02941, 0.4444, 0.05882, 0.8333, 0.05882, 0.8889, 0.02941, 0.8889, 0.02941, 0.8333, 0.04412, 0.0, 0.05882, 0.05556, 0.02941, 0.05556, 0.05882, 0.3889, 0.05882, 0.4444, 0.02941, 0.4444, 0.02941, 0.3889, 0.05882, 0.7778, 0.05882, 0.8333, 0.02941, 0.8333, 0.02941, 0.7778, 0.05882, 0.3333, 0.05882, 0.3889, 0.02941, 0.3889, 0.02941, 0.3333, 0.05882, 0.7222, 0.05882, 0.7778, 0.02941, 0.7778, 0.02941, 0.7222, 0.02941, 0.2778, 0.02941, 0.3333, 0.0, 0.3333, 2.98e-08, 0.2778, 0.02941, 0.6667, 0.02941, 0.7222, 2.98e-08, 0.7222, 0.0, 0.6667, 0.02941, 0.2222, 0.02941, 0.2778, 2.98e-08, 0.2778, 2.98e-08, 0.2222, 0.02941, 0.6111, 0.02941, 0.6667, 0.0, 0.6667, 2.98e-08, 0.6111, 0.02941, 0.1667, 0.02941, 0.2222, 2.98e-08, 0.2222, 2.98e-08, 0.1667, 0.02941, 0.5556, 0.02941, 0.6111, 2.98e-08, 0.6111, 0.0, 0.5556, 0.02941, 0.9444, 0.01471, 1.0, 2.98e-08, 0.9444, 0.02941, 0.1111, 0.02941, 0.1667, 2.98e-08, 0.1667, 2.98e-08, 0.1111, 0.02941, 0.5, 0.02941, 0.5556, 0.0, 0.5556, 2.98e-08, 0.5, 0.02941, 0.8889, 0.02941, 0.9444, 2.98e-08, 0.9444, 2.98e-08, 0.8889, 0.02941, 0.05556, 0.02941, 0.1111, 2.98e-08, 0.1111, 2.98e-08, 0.05556, 0.02941, 0.4444, 0.02941, 0.5, 2.98e-08, 0.5, 0.0, 0.4444, 0.02941, 0.8333, 0.02941, 0.8889, 2.98e-08, 0.8889, 2.98e-08, 0.8333, 0.01471, 0.0, 0.02941, 0.05556, 2.98e-08, 0.05556, 0.02941, 0.3889, 0.02941, 0.4444, 0.0, 0.4444, 2.98e-08, 0.3889, 0.02941, 0.7778, 0.02941, 0.8333, 2.98e-08, 0.8333, 2.98e-08, 0.7778, 0.02941, 0.3333, 0.02941, 0.3889, 2.98e-08, 0.3889, 0.0, 0.3333, 0.02941, 0.7222, 0.02941, 0.7778, 2.98e-08, 0.7778, 2.98e-08, 0.7222, 1.0, 0.2778, 1.0, 0.3333, 0.9706, 0.3333, 0.9706, 0.2778, 1.0, 0.6667, 1.0, 0.7222, 0.9706, 0.7222, 0.9706, 0.6667, 1.0, 0.2222, 1.0, 0.2778, 0.9706, 0.2778, 0.9706, 0.2222, 1.0, 0.6111, 1.0, 0.6667, 0.9706, 0.6667, 0.9706, 0.6111, 1.0, 0.1667, 1.0, 0.2222, 0.9706, 0.2222, 0.9706, 0.1667, 1.0, 0.5556, 1.0, 0.6111, 0.9706, 0.6111, 0.9706, 0.5556, 1.0, 0.9444, 0.9853, 1.0, 0.9706, 0.9444, 1.0, 0.1111, 1.0, 0.1667, 0.9706, 0.1667, 0.9706, 0.1111, 1.0, 0.5, 1.0, 0.5556, 0.9706, 0.5556, 0.9706, 0.5, 1.0, 0.8889, 1.0, 0.9444, 0.9706, 0.9444, 0.9706, 0.8889, 1.0, 0.05556, 1.0, 0.1111, 0.9706, 0.1111, 0.9706, 0.05556, 1.0, 0.4444, 1.0, 0.5, 0.9706, 0.5, 0.9706, 0.4444, 1.0, 0.8333, 1.0, 0.8889, 0.9706, 0.8889, 0.9706, 0.8333, 0.9853, 0.0, 1.0, 0.05556, 0.9706, 0.05556, 1.0, 0.3889, 1.0, 0.4444, 0.9706, 0.4444, 0.9706, 0.3889, 1.0, 0.7778, 1.0, 0.8333, 0.9706, 0.8333, 0.9706, 0.7778, 1.0, 0.3333, 1.0, 0.3889, 0.9706, 0.3889, 0.9706, 0.3333, 1.0, 0.7222, 1.0, 0.7778, 0.9706, 0.7778, 0.9706, 0.7222, 0.9706, 0.2778, 0.9706, 0.3333, 0.9412, 0.3333, 0.9412, 0.2778, 0.9706, 0.6667, 0.9706, 0.7222, 0.9412, 0.7222, 0.9412, 0.6667, 0.9706, 0.2222, 0.9706, 0.2778, 0.9412, 0.2778, 0.9412, 0.2222, 0.9706, 0.6111, 0.9706, 0.6667, 0.9412, 0.6667, 0.9412, 0.6111, 0.9706, 0.1667, 0.9706, 0.2222, 0.9412, 0.2222, 0.9412, 0.1667, 0.9706, 0.5556, 0.9706, 0.6111, 0.9412, 0.6111, 0.9412, 0.5556, 0.9706, 0.9444, 0.9559, 1.0, 0.9412, 0.9444, 0.9706, 0.1111, 0.9706, 0.1667, 0.9412, 0.1667, 0.9412, 0.1111, 0.9706, 0.5, 0.9706, 0.5556, 0.9412, 0.5556, 0.9412, 0.5, 0.9706, 0.8889, 0.9706, 0.9444, 0.9412, 0.9444, 0.9412, 0.8889, 0.9706, 0.05556, 0.9706, 0.1111, 0.9412, 0.1111, 0.9412, 0.05556, 0.9706, 0.4444, 0.9706, 0.5, 0.9412, 0.5, 0.9412, 0.4444, 0.9706, 0.8333, 0.9706, 0.8889, 0.9412, 0.8889, 0.9412, 0.8333, 0.9559, 0.0, 0.9706, 0.05556, 0.9412, 0.05556, 0.9706, 0.3889, 0.9706, 0.4444, 0.9412, 0.4444, 0.9412, 0.3889, 0.9706, 0.7778, 0.9706, 0.8333, 0.9412, 0.8333, 0.9412, 0.7778, 0.9706, 0.3333, 0.9706, 0.3889, 0.9412, 0.3889, 0.9412, 0.3333, 0.9706, 0.7222, 0.9706, 0.7778, 0.9412, 0.7778, 0.9412, 0.7222, 0.9412, 0.2778, 0.9412, 0.3333, 0.9118, 0.3333, 0.9118, 0.2778, 0.9412, 0.6667, 0.9412, 0.7222, 0.9118, 0.7222, 0.9118, 0.6667, 0.9412, 0.2222, 0.9412, 0.2778, 0.9118, 0.2778, 0.9118, 0.2222, 0.9412, 0.6111, 0.9412, 0.6667, 0.9118, 0.6667, 0.9118, 0.6111, 0.9412, 0.1667, 0.9412, 0.2222, 0.9118, 0.2222, 0.9118, 0.1667, 0.9412, 0.5556, 0.9412, 0.6111, 0.9118, 0.6111, 0.9118, 0.5556, 0.9412, 0.9444, 0.9265, 1.0, 0.9118, 0.9444, 0.9412, 0.1111, 0.9412, 0.1667, 0.9118, 0.1667, 0.9118, 0.1111, 0.9412, 0.5, 0.9412, 0.5556, 0.9118, 0.5556, 0.9118, 0.5, 0.9412, 0.8889, 0.9412, 0.9444, 0.9118, 0.9444, 0.9118, 0.8889, 0.9412, 0.05556, 0.9412, 0.1111, 0.9118, 0.1111, 0.9118, 0.05556, 0.9412, 0.4444, 0.9412, 0.5, 0.9118, 0.5, 0.9118, 0.4444, 0.9412, 0.8333, 0.9412, 0.8889, 0.9118, 0.8889, 0.9118, 0.8333, 0.9265, 0.0, 0.9412, 0.05556, 0.9118, 0.05556, 0.9412, 0.3889, 0.9412, 0.4444, 0.9118, 0.4444, 0.9118, 0.3889, 0.9412, 0.7778, 0.9412, 0.8333, 0.9118, 0.8333, 0.9118, 0.7778, 0.9412, 0.3333, 0.9412, 0.3889, 0.9118, 0.3889, 0.9118, 0.3333, 0.9412, 0.7222, 0.9412, 0.7778, 0.9118, 0.7778, 0.9118, 0.7222, 0.9118, 0.2778, 0.9118, 0.3333, 0.8824, 0.3333, 0.8824, 0.2778, 0.9118, 0.6667, 0.9118, 0.7222, 0.8824, 0.7222, 0.8824, 0.6667, 0.9118, 0.2222, 0.9118, 0.2778, 0.8824, 0.2778, 0.8824, 0.2222, 0.9118, 0.6111, 0.9118, 0.6667, 0.8824, 0.6667, 0.8824, 0.6111, 0.9118, 0.1667, 0.9118, 0.2222, 0.8824, 0.2222, 0.8824, 0.1667, 0.9118, 0.5556, 0.9118, 0.6111, 0.8824, 0.6111, 0.8824, 0.5556, 0.9118, 0.9444, 0.8971, 1.0, 0.8824, 0.9444, 0.9118, 0.1111, 0.9118, 0.1667, 0.8824, 0.1667, 0.8824, 0.1111, 0.9118, 0.5, 0.9118, 0.5556, 0.8824, 0.5556, 0.8824, 0.5, 0.9118, 0.8889, 0.9118, 0.9444, 0.8824, 0.9444, 0.8824, 0.8889, 0.9118, 0.05556, 0.9118, 0.1111, 0.8824, 0.1111, 0.8824, 0.05556, 0.9118, 0.4444, 0.9118, 0.5, 0.8824, 0.5, 0.8824, 0.4444, 0.9118, 0.8333, 0.9118, 0.8889, 0.8824, 0.8889, 0.8824, 0.8333, 0.8971, 0.0, 0.9118, 0.05556, 0.8824, 0.05556, 0.9118, 0.3889, 0.9118, 0.4444, 0.8824, 0.4444, 0.8824, 0.3889, 0.9118, 0.7778, 0.9118, 0.8333, 0.8824, 0.8333, 0.8824, 0.7778, 0.9118, 0.3333, 0.9118, 0.3889, 0.8824, 0.3889, 0.8824, 0.3333, 0.9118, 0.7222, 0.9118, 0.7778, 0.8824, 0.7778, 0.8824, 0.7222, 0.8824, 0.2778, 0.8824, 0.3333, 0.8529, 0.3333, 0.8529, 0.2778, 0.8824, 0.6667, 0.8824, 0.7222, 0.8529, 0.7222, 0.8529, 0.6667, 0.8824, 0.2222, 0.8824, 0.2778, 0.8529, 0.2778, 0.8529, 0.2222, 0.8824, 0.6111, 0.8824, 0.6667, 0.8529, 0.6667, 0.8529, 0.6111, 0.8824, 0.1667, 0.8824, 0.2222, 0.8529, 0.2222, 0.8529, 0.1667, 0.8824, 0.5556, 0.8824, 0.6111, 0.8529, 0.6111, 0.8529, 0.5556, 0.8824, 0.9444, 0.8676, 1.0, 0.8529, 0.9444, 0.8824, 0.1111, 0.8824, 0.1667, 0.8529, 0.1667, 0.8529, 0.1111, 0.8824, 0.5, 0.8824, 0.5556, 0.8529, 0.5556, 0.8529, 0.5, 0.8824, 0.8889, 0.8824, 0.9444, 0.8529, 0.9444, 0.8529, 0.8889, 0.8824, 0.05556, 0.8824, 0.1111, 0.8529, 0.1111, 0.8529, 0.05556, 0.8824, 0.4444, 0.8824, 0.5, 0.8529, 0.5, 0.8529, 0.4444, 0.8824, 0.8333, 0.8824, 0.8889, 0.8529, 0.8889, 0.8529, 0.8333, 0.8676, 0.0, 0.8824, 0.05556, 0.8529, 0.05556, 0.8824, 0.3889, 0.8824, 0.4444, 0.8529, 0.4444, 0.8529, 0.3889, 0.8824, 0.7778, 0.8824, 0.8333, 0.8529, 0.8333, 0.8529, 0.7778, 0.8824, 0.3333, 0.8824, 0.3889, 0.8529, 0.3889, 0.8529, 0.3333, 0.8824, 0.7222, 0.8824, 0.7778, 0.8529, 0.7778, 0.8529, 0.7222, 0.8529, 0.2778, 0.8529, 0.3333, 0.8235, 0.3333, 0.8235, 0.2778, 0.8529, 0.6667, 0.8529, 0.7222, 0.8235, 0.7222, 0.8235, 0.6667, 0.8529, 0.2222, 0.8529, 0.2778, 0.8235, 0.2778, 0.8235, 0.2222, 0.8529, 0.6111, 0.8529, 0.6667, 0.8235, 0.6667, 0.8235, 0.6111, 0.8529, 0.1667, 0.8529, 0.2222, 0.8235, 0.2222, 0.8235, 0.1667, 0.8529, 0.5556, 0.8529, 0.6111, 0.8235, 0.6111, 0.8235, 0.5556, 0.8529, 0.9444, 0.8382, 1.0, 0.8235, 0.9444, 0.8529, 0.1111, 0.8529, 0.1667, 0.8235, 0.1667, 0.8235, 0.1111, 0.8529, 0.5, 0.8529, 0.5556, 0.8235, 0.5556, 0.8235, 0.5, 0.8529, 0.8889, 0.8529, 0.9444, 0.8235, 0.9444, 0.8235, 0.8889, 0.8529, 0.05556, 0.8529, 0.1111, 0.8235, 0.1111, 0.8235, 0.05556, 0.8529, 0.4444, 0.8529, 0.5, 0.8235, 0.5, 0.8235, 0.4444, 0.8529, 0.8333, 0.8529, 0.8889, 0.8235, 0.8889, 0.8235, 0.8333, 0.8382, 0.0, 0.8529, 0.05556, 0.8235, 0.05556, 0.8529, 0.3889, 0.8529, 0.4444, 0.8235, 0.4444, 0.8235, 0.3889, 0.8529, 0.7778, 0.8529, 0.8333, 0.8235, 0.8333, 0.8235, 0.7778, 0.8529, 0.3333, 0.8529, 0.3889, 0.8235, 0.3889, 0.8235, 0.3333, 0.8529, 0.7222, 0.8529, 0.7778, 0.8235, 0.7778, 0.8235, 0.7222, 0.8235, 0.2778, 0.8235, 0.3333, 0.7941, 0.3333, 0.7941, 0.2778, 0.8235, 0.6667, 0.8235, 0.7222, 0.7941, 0.7222, 0.7941, 0.6667, 0.8235, 0.2222, 0.8235, 0.2778, 0.7941, 0.2778, 0.7941, 0.2222, 0.8235, 0.6111, 0.8235, 0.6667, 0.7941, 0.6667, 0.7941, 0.6111, 0.8235, 0.1667, 0.8235, 0.2222, 0.7941, 0.2222, 0.7941, 0.1667, 0.8235, 0.5556, 0.8235, 0.6111, 0.7941, 0.6111, 0.7941, 0.5556, 0.8235, 0.9444, 0.8088, 1.0, 0.7941, 0.9444, 0.8235, 0.1111, 0.8235, 0.1667, 0.7941, 0.1667, 0.7941, 0.1111, 0.8235, 0.5, 0.8235, 0.5556, 0.7941, 0.5556, 0.7941, 0.5, 0.8235, 0.8889, 0.8235, 0.9444, 0.7941, 0.9444, 0.7941, 0.8889, 0.8235, 0.05556, 0.8235, 0.1111, 0.7941, 0.1111, 0.7941, 0.05556, 0.8235, 0.4444, 0.8235, 0.5, 0.7941, 0.5, 0.7941, 0.4444, 0.8235, 0.8333, 0.8235, 0.8889, 0.7941, 0.8889, 0.7941, 0.8333, 0.8088, 0.0, 0.8235, 0.05556, 0.7941, 0.05556, 0.8235, 0.3889, 0.8235, 0.4444, 0.7941, 0.4444, 0.7941, 0.3889, 0.8235, 0.7778, 0.8235, 0.8333, 0.7941, 0.8333, 0.7941, 0.7778, 0.8235, 0.3333, 0.8235, 0.3889, 0.7941, 0.3889, 0.7941, 0.3333, 0.8235, 0.7222, 0.8235, 0.7778, 0.7941, 0.7778, 0.7941, 0.7222, 0.7941, 0.2778, 0.7941, 0.3333, 0.7647, 0.3333, 0.7647, 0.2778, 0.7941, 0.6667, 0.7941, 0.7222, 0.7647, 0.7222, 0.7647, 0.6667, 0.7941, 0.2222, 0.7941, 0.2778, 0.7647, 0.2778, 0.7647, 0.2222, 0.7941, 0.6111, 0.7941, 0.6667, 0.7647, 0.6667, 0.7647, 0.6111, 0.7941, 0.1667, 0.7941, 0.2222, 0.7647, 0.2222, 0.7647, 0.1667, 0.7941, 0.5556, 0.7941, 0.6111, 0.7647, 0.6111, 0.7647, 0.5556, 0.7941, 0.9444, 0.7794, 1.0, 0.7647, 0.9444, 0.7941, 0.1111, 0.7941, 0.1667, 0.7647, 0.1667, 0.7647, 0.1111, 0.7941, 0.5, 0.7941, 0.5556, 0.7647, 0.5556, 0.7647, 0.5, 0.7941, 0.8889, 0.7941, 0.9444, 0.7647, 0.9444, 0.7647, 0.8889, 0.7941, 0.05556, 0.7941, 0.1111, 0.7647, 0.1111, 0.7647, 0.05556, 0.7941, 0.4444, 0.7941, 0.5, 0.7647, 0.5, 0.7647, 0.4444, 0.7941, 0.8333, 0.7941, 0.8889, 0.7647, 0.8889, 0.7647, 0.8333, 0.7794, 0.0, 0.7941, 0.05556, 0.7647, 0.05556, 0.7941, 0.3889, 0.7941, 0.4444, 0.7647, 0.4444, 0.7647, 0.3889, 0.7941, 0.7778, 0.7941, 0.8333, 0.7647, 0.8333, 0.7647, 0.7778, 0.7941, 0.3333, 0.7941, 0.3889, 0.7647, 0.3889, 0.7647, 0.3333, 0.7941, 0.7222, 0.7941, 0.7778, 0.7647, 0.7778, 0.7647, 0.7222, 0.7647, 0.2778, 0.7647, 0.3333, 0.7353, 0.3333, 0.7353, 0.2778, 0.7647, 0.6667, 0.7647, 0.7222, 0.7353, 0.7222, 0.7353, 0.6667, 0.7647, 0.2222, 0.7647, 0.2778, 0.7353, 0.2778, 0.7353, 0.2222, 0.7647, 0.6111, 0.7647, 0.6667, 0.7353, 0.6667, 0.7353, 0.6111, 0.7647, 0.1667, 0.7647, 0.2222, 0.7353, 0.2222, 0.7353, 0.1667, 0.7647, 0.5556, 0.7647, 0.6111, 0.7353, 0.6111, 0.7353, 0.5556, 0.7647, 0.9444, 0.75, 1.0, 0.7353, 0.9444, 0.7647, 0.1111, 0.7647, 0.1667, 0.7353, 0.1667, 0.7353, 0.1111, 0.7647, 0.5, 0.7647, 0.5556, 0.7353, 0.5556, 0.7353, 0.5, 0.7647, 0.8889, 0.7647, 0.9444, 0.7353, 0.9444, 0.7353, 0.8889, 0.7647, 0.05556, 0.7647, 0.1111, 0.7353, 0.1111, 0.7353, 0.05556, 0.7647, 0.4444, 0.7647, 0.5, 0.7353, 0.5, 0.7353, 0.4444, 0.7647, 0.8333, 0.7647, 0.8889, 0.7353, 0.8889, 0.7353, 0.8333, 0.75, 0.0, 0.7647, 0.05556, 0.7353, 0.05556, 0.7647, 0.3889, 0.7647, 0.4444, 0.7353, 0.4444, 0.7353, 0.3889, 0.7647, 0.7778, 0.7647, 0.8333, 0.7353, 0.8333, 0.7353, 0.7778, 0.7647, 0.3333, 0.7647, 0.3889, 0.7353, 0.3889, 0.7353, 0.3333, 0.7647, 0.7222, 0.7647, 0.7778, 0.7353, 0.7778, 0.7353, 0.7222])
me_sphere.materials.append(mat_material)
me_sphere.update()

# ---- objects
ob_light = bpy.data.objects.new('Light', light_light)
ob_camera = bpy.data.objects.new('Camera', cam_camera)
ob_sphere = bpy.data.objects.new('Sphere', me_sphere)

# ---- transforms, parenting, visibility, modifiers, constraints
ob_light.location = (4.076, 1.005, 5.904)
ob_light.rotation_euler = (0.6503, 0.05522, 1.866)
ob_light.lock_rotations_4d = False
ob_light.empty_display_type = 'ARROWS'
ob_light.color = (0.0, 0.0, 0.0, 0.0)
ob_light.lineart.crease_threshold = 0.0
ob_camera.location = (7.359, -6.926, 4.958)
ob_camera.rotation_euler = (1.109, 0.0, 0.8149)
ob_camera.lock_rotations_4d = False
ob_camera.empty_display_type = 'ARROWS'
ob_camera.color = (0.0, 0.0, 0.0, 0.0)
ob_camera.display_type = 'WIRE'
ob_camera.lineart.crease_threshold = 0.0
ob_sphere.location = (0.0, 0.0, 0.0)

# ---- collection membership
col_collection.objects.link(ob_light)
col_collection.objects.link(ob_camera)
col_collection.objects.link(ob_sphere)

# ---- scene / render settings (as saved in the file)
scene.camera = ob_camera
scene.frame_start = 1; scene.frame_end = 250; scene.frame_set(1)
scene.render.engine = 'BLENDER_EEVEE_NEXT'
scene.cycles.sampling_pattern = 'TABULATED_SOBOL'
bpy.context.view_layer.update()
